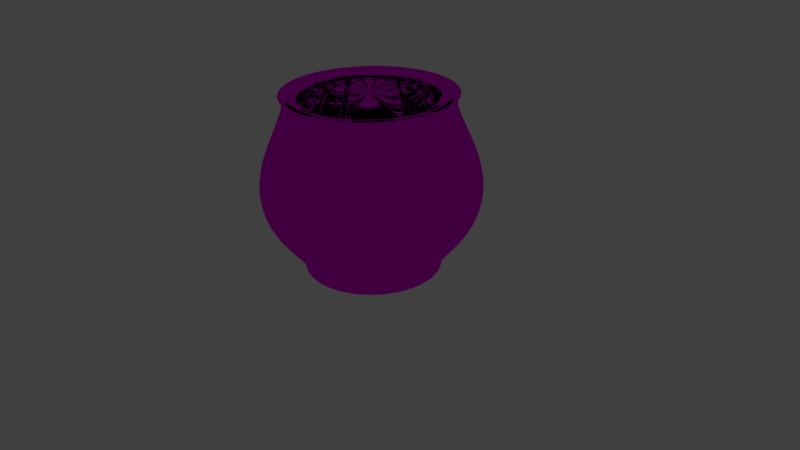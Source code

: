 # Source: kessel_1.blend  (saved by Blender 2.72.0; exported with 4.5.12 LTS)
import bpy
from mathutils import Matrix  # noqa: F401  (used for matrix-valued properties, if any)

bpy.ops.wm.read_factory_settings(use_empty=True)
scene = bpy.context.scene
scene.name = 'Scene'

# ---- collections
col_collection_1 = bpy.data.collections.new('Collection 1'); scene.collection.children.link(col_collection_1)

# ---- images (referenced by path relative to the original .blend; pixels are not part of the script)
import os
ASSET_DIR = os.environ.get("B2B_ASSET_DIR", "")  # directory of the original .blend (textures are referenced by path, not embedded)
HERE = os.path.dirname(os.path.abspath(__file__))  # packed textures are extracted next to this script under _unpacked/

def load_image(name, relpath, width, height, colorspace="sRGB"):
    """Load a texture the original file referenced (path relative to the .blend, or extracted next to this script)."""
    p = next((c for c in (os.path.join(HERE, relpath), os.path.join(ASSET_DIR, relpath)) if relpath and os.path.exists(c)), "")
    if p:
        img = bpy.data.images.load(p, check_existing=True)
        img.name = name
    else:  # same state as the original file: an image datablock whose file is absent (Cycles renders it pink)
        img = bpy.data.images.new(name, width, height)
        img.source = "FILE"
        img.filepath = "//" + (relpath or name)
    img.colorspace_settings.name = colorspace
    return img
img_metalltextur_jpg = load_image('Metalltextur.jpg', 'Metalltextur.jpg', 1024, 1024, 'sRGB')

# ---- materials (node trees are filled in below, after node groups)
mat_material = bpy.data.materials.new('Material')
mat_material.alpha_threshold = 0.0
mat_material.roughness = 0.5

# ---- material node trees
mat_material.use_nodes = True; mat_material.node_tree.nodes.clear()
_N = mat_material.node_tree.nodes; _L = mat_material.node_tree.links
n0 = _N.new('ShaderNodeOutputMaterial'); n0.name = 'Material Output'; n0.location = (300, 300)
n1 = _N.new('ShaderNodeBsdfAnisotropic'); n1.name = 'Glossy BSDF'; n1.location = (100, 300)
n1.distribution = 'GGX'
n1.inputs[1].default_value = 0.0
n2 = _N.new('ShaderNodeTexImage'); n2.name = 'Image Texture'; n2.location = (-90, 300)
n2.width = 140
n2.image = img_metalltextur_jpg
_L.new(n1.outputs[0], n0.inputs[0])
_L.new(n2.outputs[0], n1.inputs[0])
n0.is_active_output = True

# ---- world
world_world = bpy.data.worlds.new('World'); scene.world = world_world
world_world.color = (0.05088, 0.05088, 0.05088)
world_world.use_sun_shadow = False
world_world.sun_shadow_jitter_overblur = 0.0
world_world.cycles.sampling_method = 'MANUAL'
world_world.cycles.sample_map_resolution = 256

# ---- cameras
cam_camera = bpy.data.cameras.new('Camera')
cam_camera.clip_end = 100.0
cam_camera.lens = 35.0
cam_camera.sensor_width = 32.0
cam_camera.sensor_height = 18.0
cam_camera.ortho_scale = 7.314
cam_camera.dof.focus_distance = 0.0

# ---- lights
light_lamp = bpy.data.lights.new('Lamp', 'POINT')
light_lamp.transmission_factor = 0.0
light_lamp.cutoff_distance = 30.0
light_lamp.energy = 100.0
light_lamp.shadow_buffer_clip_start = 1.001
light_lamp.shadow_soft_size = 0.1
light_lamp.shadow_maximum_resolution = 0.006
light_lamp.use_absolute_resolution = True
light_lamp.cycles.use_multiple_importance_sampling = False

# ---- meshes
me_cylinder = bpy.data.meshes.new('Cylinder')
me_cylinder.from_pydata([(1.878e-08, 0.8418, -1.0), (0.0, 1.0, 1.0), (0.1642, 0.8257, -1.0), (0.1951, 0.9808, 1.0), (0.3222, 0.7778, -1.0), (0.3827, 0.9239, 1.0), (0.4677, 0.7, -1.0), (0.5556, 0.8315, 1.0), (0.5953, 0.5953, -1.0), (0.7071, 0.7071, 1.0), (0.7, 0.4677, -1.0), (0.8315, 0.5556, 1.0), (0.7778, 0.3222, -1.0), (0.9239, 0.3827, 1.0), (0.8257, 0.1642, -1.0), (0.9808, 0.1951, 1.0), (0.8418, 1.086e-07, -1.0), (1.0, 7.55e-08, 1.0), (0.8257, -0.1642, -1.0), (0.9808, -0.1951, 1.0), (0.7778, -0.3222, -1.0), (0.9239, -0.3827, 1.0), (0.7, -0.4677, -1.0), (0.8315, -0.5556, 1.0), (0.5953, -0.5953, -1.0), (0.7071, -0.7071, 1.0), (0.4677, -0.7, -1.0), (0.5556, -0.8315, 1.0), (0.3222, -0.7778, -1.0), (0.3827, -0.9239, 1.0), (0.1642, -0.8257, -1.0), (0.1951, -0.9808, 1.0), (-2.555e-07, -0.8418, -1.0), (-3.258e-07, -1.0, 1.0), (-0.1642, -0.8257, -1.0), (-0.1951, -0.9808, 1.0), (-0.3222, -0.7778, -1.0), (-0.3827, -0.9239, 1.0), (-0.4677, -0.7, -1.0), (-0.5556, -0.8315, 1.0), (-0.5953, -0.5953, -1.0), (-0.7071, -0.7071, 1.0), (-0.7, -0.4677, -1.0), (-0.8315, -0.5556, 1.0), (-0.7778, -0.3222, -1.0), (-0.9239, -0.3827, 1.0), (-0.8257, -0.1642, -1.0), (-0.9808, -0.1951, 1.0), (-0.8418, 8.58e-07, -1.0), (-1.0, 9.656e-07, 1.0), (-0.8257, 0.1642, -1.0), (-0.9808, 0.1951, 1.0), (-0.7778, 0.3222, -1.0), (-0.9239, 0.3827, 1.0), (-0.7, 0.4677, -1.0), (-0.8315, 0.5556, 1.0), (-0.5953, 0.5953, -1.0), (-0.7071, 0.7071, 1.0), (-0.4677, 0.7, -1.0), (-0.5556, 0.8315, 1.0), (-0.3222, 0.7778, -1.0), (-0.3827, 0.9239, 1.0), (-0.1642, 0.8257, -1.0), (-0.1951, 0.9808, 1.0), (-2.989e-08, 1.296, -0.5429), (-4.305e-08, 1.43, -0.05769), (-2.989e-08, 1.296, 0.4276), (0.2529, 1.271, 0.4276), (0.2789, 1.402, -0.05769), (0.2529, 1.271, -0.5429), (0.496, 1.198, 0.4276), (0.5471, 1.321, -0.05769), (0.496, 1.198, -0.5429), (0.7201, 1.078, 0.4276), (0.7943, 1.189, -0.05769), (0.7201, 1.078, -0.5429), (0.9165, 0.9165, 0.4276), (1.011, 1.011, -0.05769), (0.9165, 0.9165, -0.5429), (1.078, 0.7201, 0.4276), (1.189, 0.7943, -0.05769), (1.078, 0.7201, -0.5429), (1.198, 0.496, 0.4276), (1.321, 0.5471, -0.05769), (1.198, 0.496, -0.5429), (1.271, 0.2529, 0.4276), (1.402, 0.2789, -0.05769), (1.271, 0.2529, -0.5429), (1.296, -2.191e-08, 0.4276), (1.43, -5.218e-08, -0.05769), (1.296, -2.191e-08, -0.5429), (1.271, -0.2529, 0.4276), (1.402, -0.2789, -0.05769), (1.271, -0.2529, -0.5429), (1.198, -0.496, 0.4276), (1.321, -0.5471, -0.05769), (1.198, -0.496, -0.5429), (1.078, -0.7201, 0.4276), (1.189, -0.7943, -0.05769), (1.078, -0.7201, -0.5429), (0.9165, -0.9165, 0.4276), (1.011, -1.011, -0.05769), (0.9165, -0.9165, -0.5429), (0.7201, -1.078, 0.4276), (0.7943, -1.189, -0.05769), (0.7201, -1.078, -0.5429), (0.496, -1.198, 0.4276), (0.5471, -1.321, -0.05769), (0.496, -1.198, -0.5429), (0.2529, -1.271, 0.4276), (0.2789, -1.402, -0.05769), (0.2529, -1.271, -0.5429), (-4.522e-07, -1.296, 0.4276), (-5.089e-07, -1.43, -0.05769), (-4.522e-07, -1.296, -0.5429), (-0.2529, -1.271, 0.4276), (-0.2789, -1.402, -0.05769), (-0.2529, -1.271, -0.5429), (-0.496, -1.198, 0.4276), (-0.5471, -1.321, -0.05769), (-0.496, -1.198, -0.5429), (-0.7201, -1.078, 0.4276), (-0.7943, -1.189, -0.05769), (-0.7201, -1.078, -0.5429), (-0.9165, -0.9165, 0.4276), (-1.011, -1.011, -0.05769), (-0.9165, -0.9165, -0.5429), (-1.078, -0.7201, 0.4276), (-1.189, -0.7943, -0.05769), (-1.078, -0.7201, -0.5429), (-1.198, -0.496, 0.4276), (-1.321, -0.5471, -0.05769), (-1.198, -0.496, -0.5429), (-1.271, -0.2529, 0.4276), (-1.402, -0.2789, -0.05769), (-1.271, -0.2529, -0.5429), (-1.296, 1.132e-06, 0.4276), (-1.43, 1.22e-06, -0.05769), (-1.296, 1.132e-06, -0.5429), (-1.271, 0.2529, 0.4276), (-1.402, 0.2789, -0.05769), (-1.271, 0.2529, -0.5429), (-1.198, 0.496, 0.4276), (-1.321, 0.5471, -0.05769), (-1.198, 0.496, -0.5429), (-1.078, 0.7201, 0.4276), (-1.189, 0.7943, -0.05769), (-1.078, 0.7201, -0.5429), (-0.9165, 0.9166, 0.4276), (-1.011, 1.011, -0.05769), (-0.9165, 0.9166, -0.5429), (-0.7201, 1.078, 0.4276), (-0.7943, 1.189, -0.05769), (-0.7201, 1.078, -0.5429), (-0.496, 1.198, 0.4276), (-0.5471, 1.321, -0.05769), (-0.496, 1.198, -0.5429), (-0.2529, 1.271, 0.4276), (-0.2789, 1.402, -0.05769), (-0.2529, 1.271, -0.5429), (1.325e-08, 0.8418, -1.137), (0.1642, 0.8257, -1.137), (0.3222, 0.7778, -1.137), (0.4677, 0.7, -1.137), (0.5953, 0.5953, -1.137), (0.7, 0.4677, -1.137), (0.7778, 0.3222, -1.137), (0.8257, 0.1642, -1.137), (0.8418, 1.086e-07, -1.137), (0.8257, -0.1642, -1.137), (0.7778, -0.3222, -1.137), (0.7, -0.4677, -1.137), (0.5953, -0.5953, -1.137), (0.4677, -0.7, -1.137), (0.3222, -0.7778, -1.137), (0.1642, -0.8257, -1.137), (-2.611e-07, -0.8418, -1.137), (-0.1642, -0.8257, -1.137), (-0.3222, -0.7778, -1.137), (-0.4677, -0.7, -1.137), (-0.5953, -0.5953, -1.137), (-0.7, -0.4677, -1.137), (-0.7778, -0.3222, -1.137), (-0.8257, -0.1642, -1.137), (-0.8418, 8.58e-07, -1.137), (-0.8257, 0.1642, -1.137), (-0.7778, 0.3222, -1.137), (-0.7, 0.4677, -1.137), (-0.5953, 0.5953, -1.137), (-0.4677, 0.7, -1.137), (-0.3222, 0.7778, -1.137), (-0.1642, 0.8257, -1.137), (-0.342, 0.8256, -1.137), (-0.1743, 0.8764, -1.137), (-0.8256, 0.342, -1.137), (-0.743, 0.4965, -1.137), (-0.8256, -0.342, -1.137), (-0.8764, -0.1743, -1.137), (-0.342, -0.8256, -1.137), (-0.4965, -0.743, -1.137), (0.8256, -0.342, -1.137), (0.743, -0.4965, -1.137), (0.342, 0.8256, -1.137), (0.4965, 0.743, -1.137), (0.342, -0.8256, -1.137), (0.1743, -0.8764, -1.137), (0.8256, 0.342, -1.137), (0.8764, 0.1743, -1.137), (-0.4965, 0.743, -1.137), (-0.8764, 0.1743, -1.137), (-0.743, -0.4965, -1.137), (-0.1743, -0.8764, -1.137), (8.114e-09, 0.8936, -1.137), (0.1743, 0.8764, -1.137), (0.4965, -0.743, -1.137), (0.743, 0.4965, -1.137), (0.8764, -0.1743, -1.137), (-0.6319, 0.6319, -1.137), (-0.8936, 8.923e-07, -1.137), (-0.6319, -0.6319, -1.137), (-2.831e-07, -0.8936, -1.137), (0.8936, 9.687e-08, -1.137), (0.6319, -0.6319, -1.137), (0.6319, 0.6319, -1.137), (-2.049e-08, 1.093, 1.131), (0.2132, 1.072, 1.131), (0.4182, 1.01, 1.131), (0.6071, 0.9085, 1.131), (0.7726, 0.7726, 1.131), (0.9085, 0.6071, 1.131), (1.01, 0.4182, 1.131), (1.072, 0.2132, 1.131), (1.093, 5.608e-08, 1.131), (1.072, -0.2132, 1.131), (1.01, -0.4182, 1.131), (0.9085, -0.6071, 1.131), (0.7726, -0.7726, 1.131), (0.6071, -0.9085, 1.131), (0.4182, -1.01, 1.131), (0.2132, -1.072, 1.131), (-3.765e-07, -1.093, 1.131), (-0.2132, -1.072, 1.131), (-0.4182, -1.01, 1.131), (-0.6071, -0.9085, 1.131), (-0.7726, -0.7726, 1.131), (-0.9085, -0.6071, 1.131), (-1.01, -0.4182, 1.131), (-1.072, -0.2132, 1.131), (-1.093, 1.029e-06, 1.131), (-1.072, 0.2132, 1.131), (-1.01, 0.4182, 1.131), (-0.9085, 0.6071, 1.131), (-0.7726, 0.7726, 1.131), (-0.6071, 0.9085, 1.131), (-0.4182, 1.01, 1.131), (-0.2132, 1.072, 1.131), (0.1954, 0.9824, 1.131), (-6.24e-08, 1.002, 1.131), (0.3833, 0.9254, 1.131), (0.5565, 0.8328, 1.131), (0.7083, 0.7083, 1.131), (0.8329, 0.5565, 1.131), (0.9254, 0.3833, 1.131), (0.9824, 0.1954, 1.131), (1.002, 5.608e-08, 1.131), (0.9824, -0.1954, 1.131), (0.9254, -0.3833, 1.131), (0.8329, -0.5565, 1.131), (0.7083, -0.7083, 1.131), (0.5565, -0.8329, 1.131), (0.3833, -0.9254, 1.131), (0.1954, -0.9824, 1.131), (-3.52e-07, -1.002, 1.131), (-0.1954, -0.9824, 1.131), (-0.3833, -0.9254, 1.131), (-0.5565, -0.8328, 1.131), (-0.7083, -0.7083, 1.131), (-0.8329, -0.5565, 1.131), (-0.9254, -0.3833, 1.131), (-0.9824, -0.1954, 1.131), (-1.002, 9.268e-07, 1.131), (-0.9824, 0.1954, 1.131), (-0.9254, 0.3833, 1.131), (-0.8328, 0.5565, 1.131), (-0.7083, 0.7083, 1.131), (-0.5565, 0.8329, 1.131), (-0.3833, 0.9254, 1.131), (-0.1954, 0.9824, 1.131), (-2.049e-08, 1.093, 1.14), (0.2132, 1.072, 1.14), (0.4182, 1.01, 1.14), (0.6071, 0.9085, 1.14), (0.7726, 0.7726, 1.14), (0.9085, 0.6071, 1.14), (1.01, 0.4182, 1.14), (1.072, 0.2132, 1.14), (1.093, 5.608e-08, 1.14), (1.072, -0.2132, 1.14), (1.01, -0.4182, 1.14), (0.9085, -0.6071, 1.14), (0.7726, -0.7726, 1.14), (0.6071, -0.9085, 1.14), (0.4182, -1.01, 1.14), (0.2132, -1.072, 1.14), (-3.765e-07, -1.093, 1.14), (-0.2132, -1.072, 1.14), (-0.4182, -1.01, 1.14), (-0.6071, -0.9085, 1.14), (-0.7726, -0.7726, 1.14), (-0.9085, -0.6071, 1.14), (-1.01, -0.4182, 1.14), (-1.072, -0.2132, 1.14), (-1.093, 1.029e-06, 1.14), (-1.072, 0.2132, 1.14), (-1.01, 0.4182, 1.14), (-0.9085, 0.6071, 1.14), (-0.7726, 0.7726, 1.14), (-0.6071, 0.9085, 1.14), (-0.4182, 1.01, 1.14), (-0.2132, 1.072, 1.14), (0.1954, 0.9824, 1.14), (-6.24e-08, 1.002, 1.14), (0.3833, 0.9254, 1.14), (0.5565, 0.8328, 1.14), (0.7083, 0.7083, 1.14), (0.8329, 0.5565, 1.14), (0.9254, 0.3833, 1.14), (0.9824, 0.1954, 1.14), (1.002, 5.608e-08, 1.14), (0.9824, -0.1954, 1.14), (0.9254, -0.3833, 1.14), (0.8329, -0.5565, 1.14), (0.7083, -0.7083, 1.14), (0.5565, -0.8329, 1.14), (0.3833, -0.9254, 1.14), (0.1954, -0.9824, 1.14), (-3.52e-07, -1.002, 1.14), (-0.1954, -0.9824, 1.14), (-0.3833, -0.9254, 1.14), (-0.5565, -0.8328, 1.14), (-0.7083, -0.7083, 1.14), (-0.8329, -0.5565, 1.14), (-0.9254, -0.3833, 1.14), (-0.9824, -0.1954, 1.14), (-1.002, 9.268e-07, 1.14), (-0.9824, 0.1954, 1.14), (-0.9254, 0.3833, 1.14), (-0.8328, 0.5565, 1.14), (-0.7083, 0.7083, 1.14), (-0.5565, 0.8329, 1.14), (-0.3833, 0.9254, 1.14), (-0.1954, 0.9824, 1.14), (3.972e-09, 0.9223, 1.081), (0.1799, 0.9046, 1.081), (0.353, 0.8521, 1.081), (0.5124, 0.7669, 1.081), (0.6522, 0.6522, 1.081), (0.7669, 0.5124, 1.081), (0.8521, 0.353, 1.081), (0.9046, 0.1799, 1.081), (0.9223, 9.191e-08, 1.081), (0.9046, -0.1799, 1.081), (0.8521, -0.353, 1.081), (0.7669, -0.5124, 1.081), (0.6522, -0.6522, 1.081), (0.5124, -0.7669, 1.081), (0.353, -0.8521, 1.081), (0.1799, -0.9046, 1.081), (-2.966e-07, -0.9223, 1.081), (-0.1799, -0.9046, 1.081), (-0.353, -0.8521, 1.081), (-0.5124, -0.7669, 1.081), (-0.6522, -0.6522, 1.081), (-0.7669, -0.5124, 1.081), (-0.8521, -0.353, 1.081), (-0.9046, -0.1799, 1.081), (-0.9223, 9.129e-07, 1.081), (-0.9046, 0.1799, 1.081), (-0.8521, 0.353, 1.081), (-0.7669, 0.5124, 1.081), (-0.6522, 0.6522, 1.081), (-0.5124, 0.7669, 1.081), (-0.353, 0.8521, 1.081), (-0.1799, 0.9046, 1.081), (0.1649, 0.8293, 1.081), (-3.14e-08, 0.8455, 1.081), (0.3236, 0.7811, 1.081), (0.4697, 0.703, 1.081), (0.5979, 0.5979, 1.081), (0.703, 0.4697, 1.081), (0.7811, 0.3236, 1.081), (0.8293, 0.1649, 1.081), (0.8455, 9.191e-08, 1.081), (0.8293, -0.1649, 1.081), (0.7811, -0.3236, 1.081), (0.703, -0.4697, 1.081), (0.5979, -0.5979, 1.081), (0.4697, -0.703, 1.081), (0.3236, -0.7811, 1.081), (0.1649, -0.8293, 1.081), (-2.759e-07, -0.8455, 1.081), (-0.1649, -0.8293, 1.081), (-0.3236, -0.7811, 1.081), (-0.4697, -0.703, 1.081), (-0.5979, -0.5979, 1.081), (-0.703, -0.4697, 1.081), (-0.7811, -0.3236, 1.081), (-0.8293, -0.1649, 1.081), (-0.8455, 8.269e-07, 1.081), (-0.8293, 0.1649, 1.081), (-0.7811, 0.3236, 1.081), (-0.703, 0.4697, 1.081), (-0.5979, 0.5979, 1.081), (-0.4697, 0.703, 1.081), (-0.3236, 0.7811, 1.081), (-0.1649, 0.8293, 1.081), (0.1649, 0.8293, 0.9759), (-3.14e-08, 0.8455, 0.9759), (0.3236, 0.7811, 0.9759), (0.4697, 0.703, 0.9759), (0.5979, 0.5979, 0.9759), (0.703, 0.4697, 0.9759), (0.7811, 0.3236, 0.9759), (0.8293, 0.1649, 0.9759), (0.8455, 9.191e-08, 0.9759), (0.8293, -0.1649, 0.9759), (0.7811, -0.3236, 0.9759), (0.703, -0.4697, 0.9759), (0.5979, -0.5979, 0.9759), (0.4697, -0.703, 0.9759), (0.3236, -0.7811, 0.9759), (0.1649, -0.8293, 0.9759), (-2.759e-07, -0.8455, 0.9759), (-0.1649, -0.8293, 0.9759), (-0.3236, -0.7811, 0.9759), (-0.4697, -0.703, 0.9759), (-0.5979, -0.5979, 0.9759), (-0.703, -0.4697, 0.9759), (-0.7811, -0.3236, 0.9759), (-0.8293, -0.1649, 0.9759), (-0.8455, 8.269e-07, 0.9759), (-0.8293, 0.1649, 0.9759), (-0.7811, 0.3236, 0.9759), (-0.703, 0.4697, 0.9759), (-0.5979, 0.5979, 0.9759), (-0.4697, 0.703, 0.9759), (-0.3236, 0.7811, 0.9759), (-0.1649, 0.8293, 0.9759), (0.2042, 1.026, 0.5576), (-5.946e-08, 1.046, 0.5576), (0.4005, 0.9668, 0.5576), (0.5814, 0.8701, 0.5576), (0.74, 0.74, 0.5576), (0.8701, 0.5814, 0.5576), (0.9668, 0.4005, 0.5576), (1.026, 0.2042, 0.5576), (1.046, 5.133e-08, 0.5576), (1.026, -0.2042, 0.5576), (0.9668, -0.4005, 0.5576), (0.8701, -0.5814, 0.5576), (0.74, -0.74, 0.5576), (0.5814, -0.8701, 0.5576), (0.4005, -0.9668, 0.5576), (0.2042, -1.026, 0.5576), (-3.62e-07, -1.046, 0.5576), (-0.2042, -1.026, 0.5576), (-0.4005, -0.9668, 0.5576), (-0.5814, -0.8701, 0.5576), (-0.74, -0.74, 0.5576), (-0.8701, -0.5814, 0.5576), (-0.9668, -0.4005, 0.5576), (-1.026, -0.2042, 0.5576), (-1.046, 9.61e-07, 0.5576), (-1.026, 0.2042, 0.5576), (-0.9668, 0.4005, 0.5576), (-0.8701, 0.5814, 0.5576), (-0.74, 0.74, 0.5576), (-0.5814, 0.8701, 0.5576), (-0.4005, 0.9668, 0.5576), (-0.2042, 1.026, 0.5576), (0.2346, 1.179, 0.2664), (-9.005e-08, 1.202, 0.2664), (0.4602, 1.111, 0.2664), (0.6681, 0.9998, 0.2664), (0.8503, 0.8503, 0.2664), (0.9998, 0.6681, 0.2664), (1.111, 0.4602, 0.2664), (1.179, 0.2346, 0.2664), (1.202, 1.622e-08, 0.2664), (1.179, -0.2346, 0.2664), (1.111, -0.4602, 0.2664), (0.9998, -0.6681, 0.2664), (0.8503, -0.8503, 0.2664), (0.6681, -0.9998, 0.2664), (0.4602, -1.111, 0.2664), (0.2346, -1.179, 0.2664), (-4.377e-07, -1.202, 0.2664), (-0.2346, -1.179, 0.2664), (-0.4602, -1.111, 0.2664), (-0.6681, -0.9998, 0.2664), (-0.8503, -0.8503, 0.2664), (-0.9998, -0.6681, 0.2664), (-1.111, -0.4602, 0.2664), (-1.179, -0.2346, 0.2664), (-1.202, 1.062e-06, 0.2664), (-1.179, 0.2346, 0.2664), (-1.111, 0.4602, 0.2664), (-0.9998, 0.6681, 0.2664), (-0.8503, 0.8503, 0.2664), (-0.6681, 0.9998, 0.2664), (-0.4602, 1.111, 0.2664), (-0.2346, 1.179, 0.2664), (0.244, 1.227, -0.1165), (-9.797e-08, 1.251, -0.1165), (0.4787, 1.156, -0.1165), (0.6949, 1.04, -0.1165), (0.8844, 0.8844, -0.1165), (1.04, 0.6949, -0.1165), (1.156, 0.4787, -0.1165), (1.227, 0.244, -0.1165), (1.251, 7.595e-09, -0.1165), (1.227, -0.244, -0.1165), (1.156, -0.4787, -0.1165), (1.04, -0.6949, -0.1165), (0.8844, -0.8844, -0.1165), (0.6949, -1.04, -0.1165), (0.4787, -1.156, -0.1165), (0.244, -1.227, -0.1165), (-4.596e-07, -1.251, -0.1165), (-0.244, -1.227, -0.1165), (-0.4787, -1.156, -0.1165), (-0.6949, -1.04, -0.1165), (-0.8844, -0.8844, -0.1165), (-1.04, -0.6949, -0.1165), (-1.156, -0.4787, -0.1165), (-1.227, -0.244, -0.1165), (-1.251, 1.095e-06, -0.1165), (-1.227, 0.244, -0.1165), (-1.156, 0.4787, -0.1165), (-1.04, 0.6949, -0.1165), (-0.8844, 0.8844, -0.1165), (-0.6949, 1.04, -0.1165), (-0.4787, 1.156, -0.1165), (-0.244, 1.227, -0.1165), (0.1893, 1.197, -0.3117), (-0.04879, 1.22, -0.3117), (0.4182, 1.128, -0.3117), (0.6291, 1.015, -0.3117), (0.814, 0.863, -0.3117), (0.9658, 0.6781, -0.3117), (1.079, 0.4672, -0.3117), (1.148, 0.2383, -0.3117), (1.171, 0.0002061, -0.3117), (1.148, -0.2379, -0.3117), (1.079, -0.4668, -0.3117), (0.9658, -0.6777, -0.3117), (0.814, -0.8626, -0.3117), (0.6291, -1.014, -0.3117), (0.4182, -1.127, -0.3117), (0.1893, -1.197, -0.3117), (-0.04879, -1.22, -0.3117), (-0.2869, -1.197, -0.3117), (-0.5158, -1.127, -0.3117), (-0.7267, -1.014, -0.3117), (-0.9116, -0.8626, -0.3117), (-1.063, -0.6777, -0.3117), (-1.176, -0.4668, -0.3117), (-1.246, -0.2378, -0.3117), (-1.269, 0.0002071, -0.3117), (-1.246, 0.2383, -0.3117), (-1.176, 0.4672, -0.3117), (-1.063, 0.6781, -0.3117), (-0.9116, 0.863, -0.3117), (-0.7267, 1.015, -0.3117), (-0.5158, 1.128, -0.3117), (-0.2868, 1.197, -0.3117), (0.1506, 1.003, -0.6165), (-0.04879, 1.022, -0.6165), (0.3423, 0.9444, -0.6165), (0.519, 0.85, -0.6165), (0.6739, 0.7229, -0.6165), (0.801, 0.568, -0.6165), (0.8954, 0.3913, -0.6165), (0.9536, 0.1996, -0.6165), (0.9732, 0.0002061, -0.6165), (0.9536, -0.1992, -0.6165), (0.8954, -0.3909, -0.6165), (0.801, -0.5676, -0.6165), (0.6739, -0.7225, -0.6165), (0.519, -0.8496, -0.6165), (0.3423, -0.944, -0.6165), (0.1506, -1.002, -0.6165), (-0.04879, -1.022, -0.6165), (-0.2482, -1.002, -0.6165), (-0.4399, -0.944, -0.6165), (-0.6166, -0.8496, -0.6165), (-0.7715, -0.7225, -0.6165), (-0.8986, -0.5676, -0.6165), (-0.993, -0.3909, -0.6165), (-1.051, -0.1992, -0.6165), (-1.071, 0.000207, -0.6165), (-1.051, 0.1996, -0.6165), (-0.993, 0.3913, -0.6165), (-0.8986, 0.568, -0.6165), (-0.7715, 0.7229, -0.6165), (-0.6166, 0.85, -0.6165), (-0.4399, 0.9444, -0.6165), (-0.2482, 1.003, -0.6165), (0.07058, 0.6003, -0.8537), (-0.04879, 0.6121, -0.8537), (0.1854, 0.5655, -0.8537), (0.2912, 0.509, -0.8537), (0.3839, 0.4329, -0.8537), (0.46, 0.3402, -0.8537), (0.5165, 0.2344, -0.8537), (0.5513, 0.1196, -0.8537), (0.5631, 0.0002062, -0.8537), (0.5513, -0.1192, -0.8537), (0.5165, -0.234, -0.8537), (0.46, -0.3397, -0.8537), (0.3839, -0.4325, -0.8537), (0.2912, -0.5086, -0.8537), (0.1854, -0.5651, -0.8537), (0.07058, -0.5999, -0.8537), (-0.04879, -0.6117, -0.8537), (-0.1682, -0.5999, -0.8537), (-0.283, -0.5651, -0.8537), (-0.3887, -0.5086, -0.8537), (-0.4815, -0.4325, -0.8537), (-0.5576, -0.3397, -0.8537), (-0.6141, -0.234, -0.8537), (-0.6489, -0.1192, -0.8537), (-0.6607, 0.0002067, -0.8537), (-0.6489, 0.1196, -0.8537), (-0.6141, 0.2344, -0.8537), (-0.5576, 0.3402, -0.8537), (-0.4815, 0.4329, -0.8537), (-0.3887, 0.509, -0.8537), (-0.283, 0.5655, -0.8537), (-0.1682, 0.6003, -0.8537), (-0.04261, -0.0487, -0.8538), (-0.03086, -0.04986, -0.8538), (-0.05391, -0.04527, -0.8538), (-0.06432, -0.03971, -0.8538), (-0.07344, -0.03222, -0.8538), (-0.08093, -0.02309, -0.8538), (-0.0865, -0.01268, -0.8538), (-0.08993, -0.001383, -0.8538), (-0.09108, 0.01037, -0.8538), (-0.08993, 0.02211, -0.8538), (-0.0865, 0.03341, -0.8538), (-0.08093, 0.04382, -0.8538), (-0.07344, 0.05295, -0.8538), (-0.06432, 0.06044, -0.8538), (-0.05391, 0.066, -0.8538), (-0.04261, 0.06943, -0.8538), (-0.03086, 0.07059, -0.8538), (-0.01911, 0.06943, -0.8538), (-0.007814, 0.066, -0.8538), (0.002597, 0.06044, -0.8538), (0.01172, 0.05295, -0.8538), (0.01921, 0.04382, -0.8538), (0.02478, 0.03341, -0.8538), (0.02821, 0.02211, -0.8538), (0.02936, 0.01037, -0.8538), (0.02821, -0.001383, -0.8538), (0.02478, -0.01268, -0.8538), (0.01921, -0.02309, -0.8538), (0.01172, -0.03222, -0.8538), (0.002597, -0.03971, -0.8538), (-0.007814, -0.04527, -0.8538), (-0.01911, -0.0487, -0.8538)], [], [(66, 1, 3, 67), (67, 3, 5, 70), (70, 5, 7, 73), (73, 7, 9, 76), (76, 9, 11, 79), (79, 11, 13, 82), (82, 13, 15, 85), (85, 15, 17, 88), (88, 17, 19, 91), (91, 19, 21, 94), (94, 21, 23, 97), (97, 23, 25, 100), (100, 25, 27, 103), (103, 27, 29, 106), (106, 29, 31, 109), (109, 31, 33, 112), (112, 33, 35, 115), (115, 35, 37, 118), (118, 37, 39, 121), (121, 39, 41, 124), (124, 41, 43, 127), (127, 43, 45, 130), (130, 45, 47, 133), (133, 47, 49, 136), (136, 49, 51, 139), (139, 51, 53, 142), (142, 53, 55, 145), (145, 55, 57, 148), (148, 57, 59, 151), (151, 59, 61, 154), (1, 63, 255, 224), (157, 63, 1, 66), (154, 61, 63, 157), (192, 193, 191, 190), (0, 64, 69, 2), (64, 65, 68, 69), (65, 66, 67, 68), (2, 69, 72, 4), (69, 68, 71, 72), (68, 67, 70, 71), (4, 72, 75, 6), (72, 71, 74, 75), (71, 70, 73, 74), (6, 75, 78, 8), (75, 74, 77, 78), (74, 73, 76, 77), (8, 78, 81, 10), (78, 77, 80, 81), (77, 76, 79, 80), (10, 81, 84, 12), (81, 80, 83, 84), (80, 79, 82, 83), (12, 84, 87, 14), (84, 83, 86, 87), (83, 82, 85, 86), (14, 87, 90, 16), (87, 86, 89, 90), (86, 85, 88, 89), (16, 90, 93, 18), (90, 89, 92, 93), (89, 88, 91, 92), (18, 93, 96, 20), (93, 92, 95, 96), (92, 91, 94, 95), (20, 96, 99, 22), (96, 95, 98, 99), (95, 94, 97, 98), (22, 99, 102, 24), (99, 98, 101, 102), (98, 97, 100, 101), (24, 102, 105, 26), (102, 101, 104, 105), (101, 100, 103, 104), (26, 105, 108, 28), (105, 104, 107, 108), (104, 103, 106, 107), (28, 108, 111, 30), (108, 107, 110, 111), (107, 106, 109, 110), (30, 111, 114, 32), (111, 110, 113, 114), (110, 109, 112, 113), (32, 114, 117, 34), (114, 113, 116, 117), (113, 112, 115, 116), (34, 117, 120, 36), (117, 116, 119, 120), (116, 115, 118, 119), (36, 120, 123, 38), (120, 119, 122, 123), (119, 118, 121, 122), (38, 123, 126, 40), (123, 122, 125, 126), (122, 121, 124, 125), (40, 126, 129, 42), (126, 125, 128, 129), (125, 124, 127, 128), (42, 129, 132, 44), (129, 128, 131, 132), (128, 127, 130, 131), (44, 132, 135, 46), (132, 131, 134, 135), (131, 130, 133, 134), (46, 135, 138, 48), (135, 134, 137, 138), (134, 133, 136, 137), (48, 138, 141, 50), (138, 137, 140, 141), (137, 136, 139, 140), (50, 141, 144, 52), (141, 140, 143, 144), (140, 139, 142, 143), (52, 144, 147, 54), (144, 143, 146, 147), (143, 142, 145, 146), (54, 147, 150, 56), (147, 146, 149, 150), (146, 145, 148, 149), (56, 150, 153, 58), (150, 149, 152, 153), (149, 148, 151, 152), (58, 153, 156, 60), (153, 152, 155, 156), (152, 151, 154, 155), (62, 159, 64, 0), (159, 158, 65, 64), (158, 157, 66, 65), (60, 156, 159, 62), (156, 155, 158, 159), (155, 154, 157, 158), (160, 161, 162, 163, 164, 165, 166, 167, 168, 169, 170, 171, 172, 173, 174, 175, 176, 177, 178, 179, 180, 181, 182, 183, 184, 185, 186, 187, 188, 189, 190, 191), (194, 195, 187, 186), (196, 197, 183, 182), (198, 199, 179, 178), (200, 201, 171, 170), (202, 203, 163, 162), (204, 205, 175, 174), (206, 207, 167, 166), (208, 192, 190, 189), (209, 194, 186, 185), (210, 196, 182, 181), (211, 198, 178, 177), (212, 213, 161, 160), (214, 204, 174, 173), (215, 206, 166, 165), (216, 200, 170, 169), (213, 202, 162, 161), (217, 208, 189, 188), (218, 209, 185, 184), (219, 210, 181, 180), (220, 211, 177, 176), (221, 216, 169, 168), (222, 214, 173, 172), (223, 215, 165, 164), (193, 212, 160, 191), (195, 217, 188, 187), (197, 218, 184, 183), (199, 219, 180, 179), (203, 223, 164, 163), (205, 220, 176, 175), (207, 221, 168, 167), (201, 222, 172, 171), (60, 62, 193, 192), (52, 54, 195, 194), (44, 46, 197, 196), (36, 38, 199, 198), (20, 22, 201, 200), (4, 6, 203, 202), (28, 30, 205, 204), (12, 14, 207, 206), (58, 60, 192, 208), (50, 52, 194, 209), (42, 44, 196, 210), (34, 36, 198, 211), (0, 2, 213, 212), (26, 28, 204, 214), (10, 12, 206, 215), (18, 20, 200, 216), (2, 4, 202, 213), (56, 58, 208, 217), (48, 50, 209, 218), (40, 42, 210, 219), (32, 34, 211, 220), (16, 18, 216, 221), (24, 26, 214, 222), (8, 10, 215, 223), (62, 0, 212, 193), (54, 56, 217, 195), (46, 48, 218, 197), (38, 40, 219, 199), (6, 8, 223, 203), (30, 32, 220, 205), (14, 16, 221, 207), (22, 24, 222, 201), (57, 55, 251, 252), (49, 47, 247, 248), (41, 39, 243, 244), (25, 23, 235, 236), (9, 7, 227, 228), (33, 31, 239, 240), (17, 15, 231, 232), (63, 61, 254, 255), (55, 53, 250, 251), (47, 45, 246, 247), (39, 37, 242, 243), (15, 13, 230, 231), (23, 21, 234, 235), (7, 5, 226, 227), (31, 29, 238, 239), (61, 59, 253, 254), (53, 51, 249, 250), (45, 43, 245, 246), (37, 35, 241, 242), (5, 3, 225, 226), (3, 1, 224, 225), (29, 27, 237, 238), (13, 11, 229, 230), (21, 19, 233, 234), (59, 57, 252, 253), (51, 49, 248, 249), (43, 41, 244, 245), (35, 33, 240, 241), (19, 17, 232, 233), (27, 25, 236, 237), (11, 9, 228, 229), (276, 277, 341, 340), (270, 271, 335, 334), (241, 240, 304, 305), (235, 234, 298, 299), (271, 272, 336, 335), (265, 266, 330, 329), (236, 235, 299, 300), (282, 283, 347, 346), (230, 229, 293, 294), (253, 252, 316, 317), (260, 261, 325, 324), (247, 246, 310, 311), (283, 284, 348, 347), (277, 278, 342, 341), (225, 224, 288, 289), (248, 247, 311, 312), (242, 241, 305, 306), (272, 273, 337, 336), (266, 267, 331, 330), (237, 236, 300, 301), (267, 268, 332, 331), (254, 253, 317, 318), (231, 230, 294, 295), (261, 262, 326, 325), (284, 285, 349, 348), (232, 231, 295, 296), (278, 279, 343, 342), (249, 248, 312, 313), (226, 225, 289, 290), (257, 256, 320, 321), (243, 242, 306, 307), (279, 280, 344, 343), (346, 347, 411, 410), (308, 307, 371, 372), (302, 301, 365, 366), (324, 325, 389, 388), (347, 348, 412, 411), (319, 318, 382, 383), (341, 342, 406, 405), (297, 296, 360, 361), (288, 319, 383, 352), (314, 313, 377, 378), (336, 337, 401, 400), (291, 290, 354, 355), (330, 331, 395, 394), (292, 291, 355, 356), (309, 308, 372, 373), (331, 332, 396, 395), (325, 326, 390, 389), (303, 302, 366, 367), (348, 349, 413, 412), (342, 343, 407, 406), (304, 303, 367, 368), (321, 320, 384, 385), (298, 297, 361, 362), (343, 344, 408, 407), (337, 338, 402, 401), (315, 314, 378, 379), (316, 315, 379, 380), (293, 292, 356, 357), (332, 333, 397, 396), (310, 309, 373, 374), (326, 327, 391, 390), (349, 350, 414, 413), (259, 260, 324, 323), (246, 245, 309, 310), (252, 251, 315, 316), (229, 228, 292, 293), (281, 282, 346, 345), (258, 259, 323, 322), (287, 257, 321, 351), (251, 250, 314, 315), (264, 265, 329, 328), (234, 233, 297, 298), (286, 287, 351, 350), (240, 239, 303, 304), (269, 270, 334, 333), (275, 276, 340, 339), (239, 238, 302, 303), (245, 244, 308, 309), (228, 227, 291, 292), (274, 275, 339, 338), (280, 281, 345, 344), (256, 258, 322, 320), (250, 249, 313, 314), (263, 264, 328, 327), (227, 226, 290, 291), (233, 232, 296, 297), (224, 255, 319, 288), (285, 286, 350, 349), (262, 263, 327, 326), (255, 254, 318, 319), (268, 269, 333, 332), (238, 237, 301, 302), (244, 243, 307, 308), (273, 274, 338, 337), (385, 384, 353, 352), (384, 386, 354, 353), (386, 387, 355, 354), (387, 388, 356, 355), (388, 389, 357, 356), (389, 390, 358, 357), (390, 391, 359, 358), (391, 392, 360, 359), (392, 393, 361, 360), (393, 394, 362, 361), (394, 395, 363, 362), (395, 396, 364, 363), (396, 397, 365, 364), (397, 398, 366, 365), (398, 399, 367, 366), (399, 400, 368, 367), (400, 401, 369, 368), (401, 402, 370, 369), (402, 403, 371, 370), (403, 404, 372, 371), (404, 405, 373, 372), (405, 406, 374, 373), (406, 407, 375, 374), (407, 408, 376, 375), (408, 409, 377, 376), (409, 410, 378, 377), (410, 411, 379, 378), (411, 412, 380, 379), (412, 413, 381, 380), (413, 414, 382, 381), (414, 415, 383, 382), (415, 385, 352, 383), (329, 330, 394, 393), (307, 306, 370, 371), (313, 312, 376, 377), (290, 289, 353, 354), (335, 336, 400, 399), (296, 295, 359, 360), (334, 335, 399, 398), (340, 341, 405, 404), (295, 294, 358, 359), (318, 317, 381, 382), (323, 324, 388, 387), (301, 300, 364, 365), (345, 346, 410, 409), (322, 323, 387, 386), (351, 321, 385, 415), (328, 329, 393, 392), (306, 305, 369, 370), (312, 311, 375, 376), (289, 288, 352, 353), (350, 351, 415, 414), (333, 334, 398, 397), (311, 310, 374, 375), (317, 316, 380, 381), (294, 293, 357, 358), (339, 340, 404, 403), (300, 299, 363, 364), (338, 339, 403, 402), (344, 345, 409, 408), (320, 322, 386, 384), (299, 298, 362, 363), (305, 304, 368, 369), (327, 328, 392, 391), (414, 413, 445, 446), (409, 410, 442, 441), (406, 405, 437, 438), (402, 401, 433, 434), (393, 394, 426, 425), (390, 389, 421, 422), (384, 386, 418, 416), (397, 398, 430, 429), (414, 415, 447, 446), (411, 410, 442, 443), (407, 406, 438, 439), (402, 403, 435, 434), (398, 399, 431, 430), (395, 394, 426, 427), (391, 390, 422, 423), (386, 387, 419, 418), (415, 385, 417, 447), (412, 411, 443, 444), (408, 407, 439, 440), (403, 404, 436, 435), (399, 400, 432, 431), (396, 395, 427, 428), (391, 392, 424, 423), (387, 388, 420, 419), (413, 412, 444, 445), (408, 409, 441, 440), (404, 405, 437, 436), (401, 400, 432, 433), (389, 388, 420, 421), (384, 385, 417, 416), (397, 396, 428, 429), (392, 393, 425, 424), (446, 445, 477, 478), (441, 442, 474, 473), (438, 437, 469, 470), (434, 433, 465, 466), (429, 430, 462, 461), (425, 426, 458, 457), (422, 421, 453, 454), (416, 418, 450, 448), (446, 447, 479, 478), (443, 442, 474, 475), (439, 438, 470, 471), (434, 435, 467, 466), (430, 431, 463, 462), (427, 426, 458, 459), (423, 422, 454, 455), (418, 419, 451, 450), (447, 417, 449, 479), (444, 443, 475, 476), (440, 439, 471, 472), (435, 436, 468, 467), (419, 420, 452, 451), (431, 432, 464, 463), (428, 427, 459, 460), (423, 424, 456, 455), (445, 444, 476, 477), (440, 441, 473, 472), (436, 437, 469, 468), (433, 432, 464, 465), (424, 425, 457, 456), (421, 420, 452, 453), (416, 417, 449, 448), (429, 428, 460, 461), (478, 477, 509, 510), (473, 474, 506, 505), (470, 469, 501, 502), (466, 465, 497, 498), (457, 458, 490, 489), (454, 453, 485, 486), (448, 450, 482, 480), (461, 462, 494, 493), (478, 479, 511, 510), (475, 474, 506, 507), (471, 470, 502, 503), (466, 467, 499, 498), (462, 463, 495, 494), (459, 458, 490, 491), (455, 454, 486, 487), (450, 451, 483, 482), (479, 449, 481, 511), (476, 475, 507, 508), (472, 471, 503, 504), (467, 468, 500, 499), (463, 464, 496, 495), (460, 459, 491, 492), (455, 456, 488, 487), (451, 452, 484, 483), (477, 476, 508, 509), (472, 473, 505, 504), (468, 469, 501, 500), (465, 464, 496, 497), (453, 452, 484, 485), (448, 449, 481, 480), (461, 460, 492, 493), (456, 457, 489, 488), (510, 509, 541, 542), (505, 506, 538, 537), (502, 501, 533, 534), (498, 497, 529, 530), (486, 485, 517, 518), (480, 482, 514, 512), (493, 494, 526, 525), (489, 490, 522, 521), (510, 511, 543, 542), (507, 506, 538, 539), (503, 502, 534, 535), (498, 499, 531, 530), (491, 490, 522, 523), (487, 486, 518, 519), (482, 483, 515, 514), (494, 495, 527, 526), (511, 481, 513, 543), (508, 507, 539, 540), (504, 503, 535, 536), (499, 500, 532, 531), (495, 496, 528, 527), (492, 491, 523, 524), (487, 488, 520, 519), (483, 484, 516, 515), (509, 508, 540, 541), (504, 505, 537, 536), (500, 501, 533, 532), (497, 496, 528, 529), (480, 481, 513, 512), (493, 492, 524, 525), (488, 489, 521, 520), (485, 484, 516, 517), (542, 541, 573, 574), (537, 538, 570, 569), (534, 533, 565, 566), (530, 529, 561, 562), (512, 514, 546, 544), (525, 526, 558, 557), (521, 522, 554, 553), (518, 517, 549, 550), (542, 543, 575, 574), (539, 538, 570, 571), (535, 534, 566, 567), (530, 531, 563, 562), (519, 518, 550, 551), (514, 515, 547, 546), (526, 527, 559, 558), (523, 522, 554, 555), (543, 513, 545, 575), (540, 539, 571, 572), (536, 535, 567, 568), (531, 532, 564, 563), (524, 523, 555, 556), (519, 520, 552, 551), (515, 516, 548, 547), (527, 528, 560, 559), (541, 540, 572, 573), (536, 537, 569, 568), (532, 533, 565, 564), (529, 528, 560, 561), (525, 524, 556, 557), (520, 521, 553, 552), (517, 516, 548, 549), (512, 513, 545, 544), (574, 575, 607, 606), (571, 570, 602, 603), (567, 566, 598, 599), (562, 563, 595, 594), (555, 554, 586, 587), (551, 550, 582, 583), (546, 547, 579, 578), (558, 559, 591, 590), (575, 545, 577, 607), (572, 571, 603, 604), (568, 567, 599, 600), (563, 564, 596, 595), (559, 560, 592, 591), (556, 555, 587, 588), (551, 552, 584, 583), (547, 548, 580, 579), (573, 572, 604, 605), (568, 569, 601, 600), (564, 565, 597, 596), (561, 560, 592, 593), (544, 545, 577, 576), (557, 556, 588, 589), (552, 553, 585, 584), (549, 548, 580, 581), (574, 573, 605, 606), (569, 570, 602, 601), (566, 565, 597, 598), (562, 561, 593, 594), (550, 549, 581, 582), (544, 546, 578, 576), (557, 558, 590, 589), (553, 554, 586, 585), (606, 607, 639, 638), (603, 602, 634, 635), (599, 598, 630, 631), (594, 595, 627, 626), (583, 582, 614, 615), (578, 579, 611, 610), (590, 591, 623, 622), (587, 586, 618, 619), (607, 577, 609, 639), (604, 603, 635, 636), (600, 599, 631, 632), (595, 596, 628, 627), (588, 587, 619, 620), (583, 584, 616, 615), (579, 580, 612, 611), (591, 592, 624, 623), (605, 604, 636, 637), (600, 601, 633, 632), (596, 597, 629, 628), (593, 592, 624, 625), (589, 588, 620, 621), (584, 585, 617, 616), (581, 580, 612, 613), (576, 577, 609, 608), (606, 605, 637, 638), (601, 602, 634, 633), (598, 597, 629, 630), (594, 593, 625, 626), (576, 578, 610, 608), (589, 590, 622, 621), (585, 586, 618, 617), (582, 581, 613, 614), (638, 639, 671, 670), (635, 634, 666, 667), (631, 630, 662, 663), (626, 627, 659, 658), (610, 611, 643, 642), (622, 623, 655, 654), (619, 618, 650, 651), (615, 614, 646, 647), (639, 609, 641, 671), (636, 635, 667, 668), (632, 631, 663, 664), (627, 628, 660, 659), (615, 616, 648, 647), (611, 612, 644, 643), (623, 624, 656, 655), (620, 619, 651, 652), (637, 636, 668, 669), (632, 633, 665, 664), (628, 629, 661, 660), (625, 624, 656, 657), (621, 620, 652, 653), (616, 617, 649, 648), (613, 612, 644, 645), (608, 609, 641, 640), (638, 637, 669, 670), (633, 634, 666, 665), (630, 629, 661, 662), (626, 625, 657, 658), (621, 622, 654, 653), (617, 618, 650, 649), (614, 613, 645, 646), (608, 610, 642, 640)])
me_cylinder.polygons.foreach_set('use_smooth', [True] * 641)
_uv = me_cylinder.uv_layers.new(name='UVMap')
_uv.uv.foreach_set('vector', [0.3284, 0.2008, 0.3821, 0.1347, 0.4066, 0.1591, 0.341, 0.2133, 0.341, 0.2133, 0.4066, 0.1591, 0.4258, 0.1877, 0.3508, 0.2281, 0.3508, 0.2281, 0.4258, 0.1877, 0.439, 0.2195, 0.3576, 0.2446, 0.3576, 0.2446, 0.439, 0.2195, 0.4458, 0.2533, 0.3611, 0.262, 0.3611, 0.262, 0.4458, 0.2533, 0.4458, 0.2878, 0.3611, 0.2798, 0.3611, 0.2798, 0.4458, 0.2878, 0.4392, 0.3216, 0.3576, 0.2972, 0.3576, 0.2972, 0.4392, 0.3216, 0.426, 0.3535, 0.3508, 0.3136, 0.3508, 0.3136, 0.426, 0.3535, 0.4069, 0.3821, 0.3409, 0.3284, 0.3409, 0.3284, 0.4069, 0.3821, 0.3826, 0.4066, 0.3283, 0.341, 0.3283, 0.341, 0.3826, 0.4066, 0.354, 0.4258, 0.3136, 0.3508, 0.3136, 0.3508, 0.354, 0.4258, 0.3222, 0.439, 0.2971, 0.3576, 0.2971, 0.3576, 0.3222, 0.439, 0.2884, 0.4458, 0.2797, 0.3611, 0.2797, 0.3611, 0.2884, 0.4458, 0.2539, 0.4458, 0.2619, 0.3611, 0.2619, 0.3611, 0.2539, 0.4458, 0.2201, 0.4392, 0.2445, 0.3576, 0.2445, 0.3576, 0.2201, 0.4392, 0.1882, 0.426, 0.2281, 0.3508, 0.2281, 0.3508, 0.1882, 0.426, 0.1595, 0.4069, 0.2133, 0.3409, 0.2133, 0.3409, 0.1595, 0.4069, 0.1351, 0.3826, 0.2007, 0.3283, 0.2007, 0.3283, 0.1351, 0.3826, 0.1159, 0.354, 0.1908, 0.3136, 0.1908, 0.3136, 0.1159, 0.354, 0.1027, 0.3222, 0.184, 0.2971, 0.184, 0.2971, 0.1027, 0.3222, 0.09589, 0.2884, 0.1806, 0.2797, 0.1806, 0.2797, 0.09589, 0.2884, 0.09583, 0.2539, 0.1806, 0.2619, 0.1806, 0.2619, 0.09583, 0.2539, 0.1025, 0.2201, 0.1841, 0.2445, 0.1841, 0.2445, 0.1025, 0.2201, 0.1156, 0.1882, 0.1909, 0.2281, 0.1909, 0.2281, 0.1156, 0.1882, 0.1347, 0.1595, 0.2008, 0.2133, 0.2008, 0.2133, 0.1347, 0.1595, 0.1591, 0.1351, 0.2133, 0.2007, 0.2133, 0.2007, 0.1591, 0.1351, 0.1877, 0.1159, 0.2281, 0.1908, 0.2281, 0.1908, 0.1877, 0.1159, 0.2195, 0.1027, 0.2446, 0.184, 0.2446, 0.184, 0.2195, 0.1027, 0.2533, 0.09589, 0.262, 0.1806, 0.262, 0.1806, 0.2533, 0.09589, 0.2878, 0.09584, 0.2798, 0.1806, 0.2798, 0.1806, 0.2878, 0.09584, 0.3216, 0.1025, 0.2972, 0.1841, 0.3821, 0.1347, 0.3535, 0.1156, 0.3671, 0.09002, 0.4005, 0.1123, 0.3136, 0.1909, 0.3535, 0.1156, 0.3821, 0.1347, 0.3284, 0.2008, 0.2972, 0.1841, 0.3216, 0.1025, 0.3535, 0.1156, 0.3136, 0.1909, 0.2764, 0.2518, 0.28, 0.2533, 0.2795, 0.2543, 0.2761, 0.253, 0.2855, 0.2525, 0.2978, 0.2375, 0.3037, 0.2434, 0.2888, 0.2557, 0.2978, 0.2375, 0.31, 0.223, 0.3185, 0.2315, 0.3037, 0.2434, 0.31, 0.223, 0.3284, 0.2008, 0.341, 0.2133, 0.3185, 0.2315, 0.2888, 0.2557, 0.3037, 0.2434, 0.3085, 0.2504, 0.2914, 0.2595, 0.3037, 0.2434, 0.3185, 0.2315, 0.3253, 0.2416, 0.3085, 0.2504, 0.3185, 0.2315, 0.341, 0.2133, 0.3508, 0.2281, 0.3253, 0.2416, 0.2914, 0.2595, 0.3085, 0.2504, 0.3117, 0.2581, 0.2932, 0.2638, 0.3085, 0.2504, 0.3253, 0.2416, 0.33, 0.2528, 0.3117, 0.2581, 0.3253, 0.2416, 0.3508, 0.2281, 0.3576, 0.2446, 0.33, 0.2528, 0.2932, 0.2638, 0.3117, 0.2581, 0.3134, 0.2663, 0.2942, 0.2683, 0.3117, 0.2581, 0.33, 0.2528, 0.3323, 0.2647, 0.3134, 0.2663, 0.33, 0.2528, 0.3576, 0.2446, 0.3611, 0.262, 0.3323, 0.2647, 0.2942, 0.2683, 0.3134, 0.2663, 0.3135, 0.2747, 0.2942, 0.2729, 0.3134, 0.2663, 0.3323, 0.2647, 0.3324, 0.2768, 0.3135, 0.2747, 0.3323, 0.2647, 0.3611, 0.262, 0.3611, 0.2798, 0.3324, 0.2768, 0.2942, 0.2729, 0.3135, 0.2747, 0.3119, 0.283, 0.2934, 0.2774, 0.3135, 0.2747, 0.3324, 0.2768, 0.33, 0.2887, 0.3119, 0.283, 0.3324, 0.2768, 0.3611, 0.2798, 0.3576, 0.2972, 0.33, 0.2887, 0.2934, 0.2774, 0.3119, 0.283, 0.3088, 0.2907, 0.2917, 0.2817, 0.3119, 0.283, 0.33, 0.2887, 0.3254, 0.2999, 0.3088, 0.2907, 0.33, 0.2887, 0.3576, 0.2972, 0.3508, 0.3136, 0.3254, 0.2999, 0.2917, 0.2817, 0.3088, 0.2907, 0.3041, 0.2978, 0.2892, 0.2855, 0.3088, 0.2907, 0.3254, 0.2999, 0.3187, 0.31, 0.3041, 0.2978, 0.3254, 0.2999, 0.3508, 0.3136, 0.3409, 0.3284, 0.3187, 0.31, 0.2892, 0.2855, 0.3041, 0.2978, 0.2982, 0.3037, 0.2859, 0.2888, 0.3041, 0.2978, 0.3187, 0.31, 0.3101, 0.3185, 0.2982, 0.3037, 0.3187, 0.31, 0.3409, 0.3284, 0.3283, 0.341, 0.3101, 0.3185, 0.2859, 0.2888, 0.2982, 0.3037, 0.2913, 0.3085, 0.2821, 0.2914, 0.2982, 0.3037, 0.3101, 0.3185, 0.3001, 0.3253, 0.2913, 0.3085, 0.3101, 0.3185, 0.3283, 0.341, 0.3136, 0.3508, 0.3001, 0.3253, 0.2821, 0.2914, 0.2913, 0.3085, 0.2836, 0.3117, 0.2779, 0.2932, 0.2913, 0.3085, 0.3001, 0.3253, 0.2889, 0.33, 0.2836, 0.3117, 0.3001, 0.3253, 0.3136, 0.3508, 0.2971, 0.3576, 0.2889, 0.33, 0.2779, 0.2932, 0.2836, 0.3117, 0.2754, 0.3134, 0.2734, 0.2942, 0.2836, 0.3117, 0.2889, 0.33, 0.277, 0.3323, 0.2754, 0.3134, 0.2889, 0.33, 0.2971, 0.3576, 0.2797, 0.3611, 0.277, 0.3323, 0.2734, 0.2942, 0.2754, 0.3134, 0.267, 0.3135, 0.2688, 0.2942, 0.2754, 0.3134, 0.277, 0.3323, 0.2649, 0.3324, 0.267, 0.3135, 0.277, 0.3323, 0.2797, 0.3611, 0.2619, 0.3611, 0.2649, 0.3324, 0.2688, 0.2942, 0.267, 0.3135, 0.2587, 0.3119, 0.2643, 0.2934, 0.267, 0.3135, 0.2649, 0.3324, 0.253, 0.33, 0.2587, 0.3119, 0.2649, 0.3324, 0.2619, 0.3611, 0.2445, 0.3576, 0.253, 0.33, 0.2643, 0.2934, 0.2587, 0.3119, 0.2509, 0.3088, 0.26, 0.2917, 0.2587, 0.3119, 0.253, 0.33, 0.2418, 0.3254, 0.2509, 0.3088, 0.253, 0.33, 0.2445, 0.3576, 0.2281, 0.3508, 0.2418, 0.3254, 0.26, 0.2917, 0.2509, 0.3088, 0.2439, 0.3041, 0.2561, 0.2892, 0.2509, 0.3088, 0.2418, 0.3254, 0.2317, 0.3187, 0.2439, 0.3041, 0.2418, 0.3254, 0.2281, 0.3508, 0.2133, 0.3409, 0.2317, 0.3187, 0.2561, 0.2892, 0.2439, 0.3041, 0.2379, 0.2983, 0.2528, 0.2859, 0.2439, 0.3041, 0.2317, 0.3187, 0.2231, 0.3101, 0.2379, 0.2983, 0.2317, 0.3187, 0.2133, 0.3409, 0.2007, 0.3283, 0.2231, 0.3101, 0.2528, 0.2859, 0.2379, 0.2983, 0.2332, 0.2913, 0.2502, 0.2821, 0.2379, 0.2983, 0.2231, 0.3101, 0.2164, 0.3001, 0.2332, 0.2913, 0.2231, 0.3101, 0.2007, 0.3283, 0.1908, 0.3136, 0.2164, 0.3001, 0.2502, 0.2821, 0.2332, 0.2913, 0.23, 0.2836, 0.2484, 0.2779, 0.2332, 0.2913, 0.2164, 0.3001, 0.2117, 0.2889, 0.23, 0.2836, 0.2164, 0.3001, 0.1908, 0.3136, 0.184, 0.2971, 0.2117, 0.2889, 0.2484, 0.2779, 0.23, 0.2836, 0.2283, 0.2754, 0.2475, 0.2734, 0.23, 0.2836, 0.2117, 0.2889, 0.2093, 0.277, 0.2283, 0.2754, 0.2117, 0.2889, 0.184, 0.2971, 0.1806, 0.2797, 0.2093, 0.277, 0.2475, 0.2734, 0.2283, 0.2754, 0.2282, 0.267, 0.2474, 0.2688, 0.2283, 0.2754, 0.2093, 0.277, 0.2093, 0.2649, 0.2282, 0.267, 0.2093, 0.277, 0.1806, 0.2797, 0.1806, 0.2619, 0.2093, 0.2649, 0.2474, 0.2688, 0.2282, 0.267, 0.2298, 0.2587, 0.2483, 0.2643, 0.2282, 0.267, 0.2093, 0.2649, 0.2117, 0.253, 0.2298, 0.2587, 0.2093, 0.2649, 0.1806, 0.2619, 0.1841, 0.2445, 0.2117, 0.253, 0.2483, 0.2643, 0.2298, 0.2587, 0.2329, 0.2509, 0.25, 0.26, 0.2298, 0.2587, 0.2117, 0.253, 0.2163, 0.2418, 0.2329, 0.2509, 0.2117, 0.253, 0.1841, 0.2445, 0.1909, 0.2281, 0.2163, 0.2418, 0.25, 0.26, 0.2329, 0.2509, 0.2375, 0.2439, 0.2525, 0.2561, 0.2329, 0.2509, 0.2163, 0.2418, 0.223, 0.2317, 0.2375, 0.2439, 0.2163, 0.2418, 0.1909, 0.2281, 0.2008, 0.2133, 0.223, 0.2317, 0.2525, 0.2561, 0.2375, 0.2439, 0.2434, 0.2379, 0.2557, 0.2528, 0.2375, 0.2439, 0.223, 0.2317, 0.2315, 0.2231, 0.2434, 0.2379, 0.223, 0.2317, 0.2008, 0.2133, 0.2133, 0.2007, 0.2315, 0.2231, 0.2557, 0.2528, 0.2434, 0.2379, 0.2504, 0.2332, 0.2595, 0.2502, 0.2434, 0.2379, 0.2315, 0.2231, 0.2416, 0.2164, 0.2504, 0.2332, 0.2315, 0.2231, 0.2133, 0.2007, 0.2281, 0.1908, 0.2416, 0.2164, 0.2595, 0.2502, 0.2504, 0.2332, 0.2581, 0.23, 0.2638, 0.2484, 0.2504, 0.2332, 0.2416, 0.2164, 0.2528, 0.2117, 0.2581, 0.23, 0.2416, 0.2164, 0.2281, 0.1908, 0.2446, 0.184, 0.2528, 0.2117, 0.2638, 0.2484, 0.2581, 0.23, 0.2663, 0.2283, 0.2683, 0.2475, 0.2581, 0.23, 0.2528, 0.2117, 0.2647, 0.2093, 0.2663, 0.2283, 0.2528, 0.2117, 0.2446, 0.184, 0.262, 0.1806, 0.2647, 0.2093, 0.2683, 0.2475, 0.2663, 0.2283, 0.2747, 0.2282, 0.2729, 0.2474, 0.2663, 0.2283, 0.2647, 0.2093, 0.2768, 0.2093, 0.2747, 0.2282, 0.2647, 0.2093, 0.262, 0.1806, 0.2798, 0.1806, 0.2768, 0.2093, 0.2729, 0.2474, 0.2747, 0.2282, 0.283, 0.2298, 0.2774, 0.2483, 0.2747, 0.2282, 0.2768, 0.2093, 0.2887, 0.2117, 0.283, 0.2298, 0.2768, 0.2093, 0.2798, 0.1806, 0.2972, 0.1841, 0.2887, 0.2117, 0.2817, 0.25, 0.2907, 0.2329, 0.2978, 0.2375, 0.2855, 0.2525, 0.2907, 0.2329, 0.2999, 0.2163, 0.31, 0.223, 0.2978, 0.2375, 0.2999, 0.2163, 0.3136, 0.1909, 0.3284, 0.2008, 0.31, 0.223, 0.2774, 0.2483, 0.283, 0.2298, 0.2907, 0.2329, 0.2817, 0.25, 0.283, 0.2298, 0.2887, 0.2117, 0.2999, 0.2163, 0.2907, 0.2329, 0.2887, 0.2117, 0.2972, 0.1841, 0.3136, 0.1909, 0.2999, 0.2163, 0.2825, 0.2563, 0.2851, 0.2589, 0.2872, 0.2619, 0.2886, 0.2653, 0.2894, 0.2688, 0.2894, 0.2725, 0.2887, 0.2761, 0.2874, 0.2795, 0.2854, 0.2825, 0.2828, 0.2851, 0.2798, 0.2872, 0.2764, 0.2886, 0.2728, 0.2894, 0.2692, 0.2894, 0.2656, 0.2887, 0.2622, 0.2874, 0.2592, 0.2854, 0.2565, 0.2828, 0.2545, 0.2798, 0.2531, 0.2764, 0.2523, 0.2728, 0.2523, 0.2692, 0.253, 0.2656, 0.2543, 0.2622, 0.2563, 0.2592, 0.2589, 0.2565, 0.2619, 0.2545, 0.2653, 0.2531, 0.2688, 0.2523, 0.2725, 0.2523, 0.2761, 0.253, 0.2795, 0.2543, 0.2613, 0.2535, 0.2649, 0.2519, 0.2653, 0.2531, 0.2619, 0.2545, 0.2518, 0.2653, 0.2533, 0.2617, 0.2543, 0.2622, 0.253, 0.2656, 0.2535, 0.2803, 0.2519, 0.2768, 0.2531, 0.2764, 0.2545, 0.2798, 0.2803, 0.2882, 0.2768, 0.2897, 0.2764, 0.2886, 0.2798, 0.2872, 0.2882, 0.2613, 0.2897, 0.2649, 0.2886, 0.2653, 0.2872, 0.2619, 0.2653, 0.2898, 0.2617, 0.2884, 0.2622, 0.2874, 0.2656, 0.2887, 0.2898, 0.2764, 0.2884, 0.28, 0.2874, 0.2795, 0.2887, 0.2761, 0.2726, 0.2511, 0.2764, 0.2518, 0.2761, 0.253, 0.2725, 0.2523, 0.2581, 0.2557, 0.2613, 0.2535, 0.2619, 0.2545, 0.2589, 0.2565, 0.2511, 0.2691, 0.2518, 0.2653, 0.253, 0.2656, 0.2523, 0.2692, 0.2557, 0.2836, 0.2535, 0.2803, 0.2545, 0.2798, 0.2565, 0.2828, 0.2832, 0.2554, 0.286, 0.2581, 0.2851, 0.2589, 0.2825, 0.2563, 0.2691, 0.2906, 0.2653, 0.2898, 0.2656, 0.2887, 0.2692, 0.2894, 0.2906, 0.2726, 0.2898, 0.2764, 0.2887, 0.2761, 0.2894, 0.2725, 0.2836, 0.286, 0.2803, 0.2882, 0.2798, 0.2872, 0.2828, 0.2851, 0.286, 0.2581, 0.2882, 0.2613, 0.2872, 0.2619, 0.2851, 0.2589, 0.2687, 0.2512, 0.2726, 0.2511, 0.2725, 0.2523, 0.2688, 0.2523, 0.2554, 0.2584, 0.2581, 0.2557, 0.2589, 0.2565, 0.2563, 0.2592, 0.2512, 0.273, 0.2511, 0.2691, 0.2523, 0.2692, 0.2523, 0.2728, 0.2584, 0.2863, 0.2557, 0.2836, 0.2565, 0.2828, 0.2592, 0.2854, 0.2863, 0.2832, 0.2836, 0.286, 0.2828, 0.2851, 0.2854, 0.2825, 0.273, 0.2905, 0.2691, 0.2906, 0.2692, 0.2894, 0.2728, 0.2894, 0.2905, 0.2687, 0.2906, 0.2726, 0.2894, 0.2725, 0.2894, 0.2688, 0.28, 0.2533, 0.2832, 0.2554, 0.2825, 0.2563, 0.2795, 0.2543, 0.2649, 0.2519, 0.2687, 0.2512, 0.2688, 0.2523, 0.2653, 0.2531, 0.2533, 0.2617, 0.2554, 0.2584, 0.2563, 0.2592, 0.2543, 0.2622, 0.2519, 0.2768, 0.2512, 0.273, 0.2523, 0.2728, 0.2531, 0.2764, 0.2897, 0.2649, 0.2905, 0.2687, 0.2894, 0.2688, 0.2886, 0.2653, 0.2617, 0.2884, 0.2584, 0.2863, 0.2592, 0.2854, 0.2622, 0.2874, 0.2884, 0.28, 0.2863, 0.2832, 0.2854, 0.2825, 0.2874, 0.2795, 0.2768, 0.2897, 0.273, 0.2905, 0.2728, 0.2894, 0.2764, 0.2886, 0.2774, 0.2483, 0.2817, 0.25, 0.28, 0.2533, 0.2764, 0.2518, 0.2595, 0.2502, 0.2638, 0.2484, 0.2649, 0.2519, 0.2613, 0.2535, 0.2483, 0.2643, 0.25, 0.26, 0.2533, 0.2617, 0.2518, 0.2653, 0.2502, 0.2821, 0.2484, 0.2779, 0.2519, 0.2768, 0.2535, 0.2803, 0.2821, 0.2914, 0.2779, 0.2932, 0.2768, 0.2897, 0.2803, 0.2882, 0.2914, 0.2595, 0.2932, 0.2638, 0.2897, 0.2649, 0.2882, 0.2613, 0.2643, 0.2934, 0.26, 0.2917, 0.2617, 0.2884, 0.2653, 0.2898, 0.2934, 0.2774, 0.2917, 0.2817, 0.2884, 0.28, 0.2898, 0.2764, 0.2729, 0.2474, 0.2774, 0.2483, 0.2764, 0.2518, 0.2726, 0.2511, 0.2557, 0.2528, 0.2595, 0.2502, 0.2613, 0.2535, 0.2581, 0.2557, 0.2474, 0.2688, 0.2483, 0.2643, 0.2518, 0.2653, 0.2511, 0.2691, 0.2528, 0.2859, 0.2502, 0.2821, 0.2535, 0.2803, 0.2557, 0.2836, 0.2855, 0.2525, 0.2888, 0.2557, 0.286, 0.2581, 0.2832, 0.2554, 0.2688, 0.2942, 0.2643, 0.2934, 0.2653, 0.2898, 0.2691, 0.2906, 0.2942, 0.2729, 0.2934, 0.2774, 0.2898, 0.2764, 0.2906, 0.2726, 0.2859, 0.2888, 0.2821, 0.2914, 0.2803, 0.2882, 0.2836, 0.286, 0.2888, 0.2557, 0.2914, 0.2595, 0.2882, 0.2613, 0.286, 0.2581, 0.2683, 0.2475, 0.2729, 0.2474, 0.2726, 0.2511, 0.2687, 0.2512, 0.2525, 0.2561, 0.2557, 0.2528, 0.2581, 0.2557, 0.2554, 0.2584, 0.2475, 0.2734, 0.2474, 0.2688, 0.2511, 0.2691, 0.2512, 0.273, 0.2561, 0.2892, 0.2528, 0.2859, 0.2557, 0.2836, 0.2584, 0.2863, 0.2892, 0.2855, 0.2859, 0.2888, 0.2836, 0.286, 0.2863, 0.2832, 0.2734, 0.2942, 0.2688, 0.2942, 0.2691, 0.2906, 0.273, 0.2905, 0.2942, 0.2683, 0.2942, 0.2729, 0.2906, 0.2726, 0.2905, 0.2687, 0.2817, 0.25, 0.2855, 0.2525, 0.2832, 0.2554, 0.28, 0.2533, 0.2638, 0.2484, 0.2683, 0.2475, 0.2687, 0.2512, 0.2649, 0.2519, 0.25, 0.26, 0.2525, 0.2561, 0.2554, 0.2584, 0.2533, 0.2617, 0.2484, 0.2779, 0.2475, 0.2734, 0.2512, 0.273, 0.2519, 0.2768, 0.2932, 0.2638, 0.2942, 0.2683, 0.2905, 0.2687, 0.2897, 0.2649, 0.26, 0.2917, 0.2561, 0.2892, 0.2584, 0.2863, 0.2617, 0.2884, 0.2917, 0.2817, 0.2892, 0.2855, 0.2863, 0.2832, 0.2884, 0.28, 0.2779, 0.2932, 0.2734, 0.2942, 0.273, 0.2905, 0.2768, 0.2897, 0.2533, 0.09589, 0.2195, 0.1027, 0.2111, 0.0749, 0.2504, 0.067, 0.1347, 0.1595, 0.1156, 0.1882, 0.09002, 0.1746, 0.1123, 0.1411, 0.09589, 0.2884, 0.1027, 0.3222, 0.0749, 0.3306, 0.067, 0.2912, 0.2884, 0.4458, 0.3222, 0.439, 0.3306, 0.4668, 0.2912, 0.4747, 0.4458, 0.2533, 0.439, 0.2195, 0.4668, 0.2111, 0.4747, 0.2504, 0.1595, 0.4069, 0.1882, 0.426, 0.1746, 0.4517, 0.1411, 0.4294, 0.4069, 0.3821, 0.426, 0.3535, 0.4517, 0.3671, 0.4294, 0.4005, 0.3535, 0.1156, 0.3216, 0.1025, 0.33, 0.07471, 0.3671, 0.09002, 0.2195, 0.1027, 0.1877, 0.1159, 0.174, 0.09033, 0.2111, 0.0749, 0.1156, 0.1882, 0.1025, 0.2201, 0.07471, 0.2117, 0.09002, 0.1746, 0.1027, 0.3222, 0.1159, 0.354, 0.09033, 0.3677, 0.0749, 0.3306, 0.426, 0.3535, 0.4392, 0.3216, 0.467, 0.33, 0.4517, 0.3671, 0.3222, 0.439, 0.354, 0.4258, 0.3677, 0.4513, 0.3306, 0.4668, 0.439, 0.2195, 0.4258, 0.1877, 0.4513, 0.174, 0.4668, 0.2111, 0.1882, 0.426, 0.2201, 0.4392, 0.2117, 0.467, 0.1746, 0.4517, 0.3216, 0.1025, 0.2878, 0.09584, 0.2906, 0.06694, 0.33, 0.07471, 0.1877, 0.1159, 0.1591, 0.1351, 0.1406, 0.1127, 0.174, 0.09033, 0.1025, 0.2201, 0.09583, 0.2539, 0.06694, 0.2511, 0.07471, 0.2117, 0.1159, 0.354, 0.1351, 0.3826, 0.1127, 0.4011, 0.09033, 0.3677, 0.4258, 0.1877, 0.4066, 0.1591, 0.429, 0.1406, 0.4513, 0.174, 0.4066, 0.1591, 0.3821, 0.1347, 0.4005, 0.1123, 0.429, 0.1406, 0.2201, 0.4392, 0.2539, 0.4458, 0.2511, 0.4747, 0.2117, 0.467, 0.4392, 0.3216, 0.4458, 0.2878, 0.4747, 0.2906, 0.467, 0.33, 0.354, 0.4258, 0.3826, 0.4066, 0.401, 0.429, 0.3677, 0.4513, 0.2878, 0.09584, 0.2533, 0.09589, 0.2504, 0.067, 0.2906, 0.06694, 0.1591, 0.1351, 0.1347, 0.1595, 0.1123, 0.1411, 0.1406, 0.1127, 0.09583, 0.2539, 0.09589, 0.2884, 0.067, 0.2912, 0.06694, 0.2511, 0.1351, 0.3826, 0.1595, 0.4069, 0.1411, 0.4294, 0.1127, 0.4011, 0.3826, 0.4066, 0.4069, 0.3821, 0.4294, 0.4005, 0.401, 0.429, 0.2539, 0.4458, 0.2884, 0.4458, 0.2912, 0.4747, 0.2511, 0.4747, 0.4458, 0.2878, 0.4458, 0.2533, 0.4747, 0.2504, 0.4747, 0.2906, 0.03665, 0.7206, 0.02261, 0.7066, 0.02338, 0.7059, 0.03728, 0.7198, 0.1486, 0.7316, 0.1303, 0.7392, 0.13, 0.7383, 0.1482, 0.7308, 0.1127, 0.4011, 0.1411, 0.4294, 0.14, 0.4308, 0.1113, 0.4022, 0.3306, 0.4668, 0.3677, 0.4513, 0.3686, 0.453, 0.3312, 0.4686, 0.1303, 0.7392, 0.1108, 0.7431, 0.1107, 0.7421, 0.13, 0.7383, 0.2017, 0.6524, 0.1978, 0.6718, 0.1969, 0.6716, 0.2007, 0.6523, 0.2912, 0.4747, 0.3306, 0.4668, 0.3312, 0.4686, 0.2914, 0.4765, 0.004011, 0.613, 0.01162, 0.5947, 0.01249, 0.5951, 0.004958, 0.6133, 0.467, 0.33, 0.4747, 0.2906, 0.4766, 0.2908, 0.4688, 0.3305, 0.2906, 0.06694, 0.2504, 0.067, 0.2502, 0.06514, 0.2908, 0.06508, 0.1652, 0.5643, 0.1792, 0.5783, 0.1785, 0.5789, 0.1645, 0.565, 0.09002, 0.1746, 0.07471, 0.2117, 0.07292, 0.2112, 0.08837, 0.1737, 0.01162, 0.5947, 0.02265, 0.5782, 0.02342, 0.5788, 0.01249, 0.5951, 0.02261, 0.7066, 0.01158, 0.6901, 0.01246, 0.6896, 0.02338, 0.7059, 0.429, 0.1406, 0.4005, 0.1123, 0.4017, 0.1108, 0.4304, 0.1394, 0.1123, 0.1411, 0.09002, 0.1746, 0.08837, 0.1737, 0.1108, 0.14, 0.09033, 0.3677, 0.1127, 0.4011, 0.1113, 0.4022, 0.08868, 0.3686, 0.1108, 0.7431, 0.09097, 0.7431, 0.09107, 0.7421, 0.1107, 0.7421, 0.1978, 0.6718, 0.1902, 0.6902, 0.1893, 0.6897, 0.1969, 0.6716, 0.2511, 0.4747, 0.2912, 0.4747, 0.2914, 0.4765, 0.2509, 0.4766, 0.1902, 0.6902, 0.1792, 0.7066, 0.1784, 0.706, 0.1893, 0.6897, 0.33, 0.07471, 0.2906, 0.06694, 0.2908, 0.06508, 0.3305, 0.07292, 0.4517, 0.3671, 0.467, 0.33, 0.4688, 0.3305, 0.4533, 0.368, 0.1792, 0.5783, 0.1903, 0.5948, 0.1894, 0.5952, 0.1785, 0.5789, 0.02265, 0.5782, 0.03669, 0.5642, 0.03732, 0.565, 0.02342, 0.5788, 0.4294, 0.4005, 0.4517, 0.3671, 0.4533, 0.368, 0.4308, 0.4017, 0.01158, 0.6901, 0.003988, 0.6717, 0.004935, 0.6715, 0.01246, 0.6896, 0.1406, 0.1127, 0.1123, 0.1411, 0.1108, 0.14, 0.1394, 0.1113, 0.4513, 0.174, 0.429, 0.1406, 0.4304, 0.1394, 0.453, 0.1731, 0.09099, 0.5418, 0.1108, 0.5418, 0.1107, 0.5428, 0.09109, 0.5428, 0.0749, 0.3306, 0.09033, 0.3677, 0.08868, 0.3686, 0.07311, 0.3312, 0.003988, 0.6717, 0.0001202, 0.6523, 0.001105, 0.6522, 0.004935, 0.6715, 0.004958, 0.6133, 0.01249, 0.5951, 0.02718, 0.6029, 0.02087, 0.618, 0.06514, 0.2914, 0.07311, 0.3312, 0.03251, 0.3433, 0.02295, 0.2954, 0.2111, 0.4688, 0.2509, 0.4766, 0.2466, 0.5188, 0.1987, 0.5093, 0.1645, 0.565, 0.1785, 0.5789, 0.1657, 0.5896, 0.1541, 0.578, 0.01249, 0.5951, 0.02342, 0.5788, 0.03631, 0.5893, 0.02718, 0.6029, 0.368, 0.08837, 0.3305, 0.07292, 0.343, 0.03241, 0.3881, 0.05107, 0.02338, 0.7059, 0.01246, 0.6896, 0.02703, 0.6817, 0.03612, 0.6953, 0.4022, 0.4304, 0.4308, 0.4017, 0.4635, 0.4287, 0.429, 0.4633, 0.4017, 0.1108, 0.368, 0.08837, 0.3881, 0.05107, 0.4287, 0.07817, 0.1731, 0.08868, 0.1394, 0.1113, 0.1127, 0.07838, 0.1533, 0.05123, 0.1107, 0.7421, 0.09107, 0.7421, 0.09256, 0.7256, 0.109, 0.7256, 0.4686, 0.2105, 0.453, 0.1731, 0.4905, 0.1533, 0.5092, 0.1984, 0.1969, 0.6716, 0.1893, 0.6897, 0.1747, 0.682, 0.181, 0.6668, 0.4765, 0.2502, 0.4686, 0.2105, 0.5092, 0.1984, 0.5187, 0.2463, 0.06508, 0.2509, 0.06514, 0.2914, 0.02295, 0.2954, 0.02292, 0.2466, 0.1893, 0.6897, 0.1784, 0.706, 0.1655, 0.6956, 0.1747, 0.682, 0.1785, 0.5789, 0.1894, 0.5952, 0.1748, 0.6032, 0.1657, 0.5896, 0.1737, 0.4533, 0.2111, 0.4688, 0.1987, 0.5093, 0.1536, 0.4906, 0.02342, 0.5788, 0.03732, 0.565, 0.04793, 0.5777, 0.03631, 0.5893, 0.01246, 0.6896, 0.004935, 0.6715, 0.02078, 0.6665, 0.02703, 0.6817, 0.14, 0.4308, 0.1737, 0.4533, 0.1536, 0.4906, 0.1129, 0.4635, 0.09109, 0.5428, 0.1107, 0.5428, 0.1092, 0.5593, 0.09283, 0.5593, 0.3686, 0.453, 0.4022, 0.4304, 0.429, 0.4633, 0.3884, 0.4905, 0.004935, 0.6715, 0.001105, 0.6522, 0.01761, 0.6504, 0.02078, 0.6665, 0.09107, 0.7421, 0.07179, 0.7383, 0.07648, 0.7223, 0.09256, 0.7256, 0.2105, 0.07311, 0.1731, 0.08868, 0.1533, 0.05123, 0.1984, 0.03251, 0.2502, 0.06514, 0.2105, 0.07311, 0.1984, 0.03251, 0.2463, 0.02295, 0.4766, 0.2908, 0.4765, 0.2502, 0.5187, 0.2463, 0.5188, 0.2951, 0.1784, 0.706, 0.1645, 0.7199, 0.1539, 0.7071, 0.1655, 0.6956, 0.07292, 0.2112, 0.06508, 0.2509, 0.02292, 0.2466, 0.03241, 0.1987, 0.1894, 0.5952, 0.1969, 0.6134, 0.1811, 0.6183, 0.1748, 0.6032, 0.03732, 0.565, 0.05366, 0.5541, 0.06158, 0.5687, 0.04793, 0.5777, 0.1486, 0.5532, 0.1652, 0.5643, 0.1645, 0.565, 0.1482, 0.5541, 0.07471, 0.2117, 0.06694, 0.2511, 0.06508, 0.2509, 0.07292, 0.2112, 0.2504, 0.067, 0.2111, 0.0749, 0.2105, 0.07311, 0.2502, 0.06514, 0.4747, 0.2906, 0.4747, 0.2504, 0.4765, 0.2502, 0.4766, 0.2908, 0.0001287, 0.6324, 0.004011, 0.613, 0.004958, 0.6133, 0.001114, 0.6325, 0.1303, 0.5457, 0.1486, 0.5532, 0.1482, 0.5541, 0.13, 0.5466, 0.07153, 0.5456, 0.09099, 0.5418, 0.09109, 0.5428, 0.07181, 0.5466, 0.2111, 0.0749, 0.174, 0.09033, 0.1731, 0.08868, 0.2105, 0.07311, 0.2017, 0.6326, 0.2017, 0.6524, 0.2007, 0.6523, 0.2007, 0.6327, 0.3677, 0.4513, 0.401, 0.429, 0.4022, 0.4304, 0.3686, 0.453, 0.0532, 0.5532, 0.07153, 0.5456, 0.07181, 0.5466, 0.05366, 0.5541, 0.1411, 0.4294, 0.1746, 0.4517, 0.1737, 0.4533, 0.14, 0.4308, 0.1651, 0.7206, 0.1486, 0.7316, 0.1482, 0.7308, 0.1645, 0.7199, 0.05316, 0.7316, 0.03665, 0.7206, 0.03728, 0.7198, 0.05363, 0.7307, 0.1746, 0.4517, 0.2117, 0.467, 0.2111, 0.4688, 0.1737, 0.4533, 0.06694, 0.2511, 0.067, 0.2912, 0.06514, 0.2914, 0.06508, 0.2509, 0.4747, 0.2504, 0.4668, 0.2111, 0.4686, 0.2105, 0.4765, 0.2502, 0.0715, 0.7392, 0.05316, 0.7316, 0.05363, 0.7307, 0.07179, 0.7383, 0.0001202, 0.6523, 0.0001287, 0.6324, 0.001114, 0.6325, 0.001105, 0.6522, 0.1108, 0.5418, 0.1303, 0.5457, 0.13, 0.5466, 0.1107, 0.5428, 0.174, 0.09033, 0.1406, 0.1127, 0.1394, 0.1113, 0.1731, 0.08868, 0.1979, 0.6131, 0.2017, 0.6326, 0.2007, 0.6327, 0.1969, 0.6134, 0.4668, 0.2111, 0.4513, 0.174, 0.453, 0.1731, 0.4686, 0.2105, 0.401, 0.429, 0.4294, 0.4005, 0.4308, 0.4017, 0.4022, 0.4304, 0.4005, 0.1123, 0.3671, 0.09002, 0.368, 0.08837, 0.4017, 0.1108, 0.03669, 0.5642, 0.0532, 0.5532, 0.05366, 0.5541, 0.03732, 0.565, 0.1903, 0.5948, 0.1979, 0.6131, 0.1969, 0.6134, 0.1894, 0.5952, 0.3671, 0.09002, 0.33, 0.07471, 0.3305, 0.07292, 0.368, 0.08837, 0.1792, 0.7066, 0.1651, 0.7206, 0.1645, 0.7199, 0.1784, 0.706, 0.2117, 0.467, 0.2511, 0.4747, 0.2509, 0.4766, 0.2111, 0.4688, 0.067, 0.2912, 0.0749, 0.3306, 0.07311, 0.3312, 0.06514, 0.2914, 0.09097, 0.7431, 0.0715, 0.7392, 0.07179, 0.7383, 0.09107, 0.7421, 0.4434, 0.06056, 0.4811, 0.09827, 0.4633, 0.1127, 0.4287, 0.07817, 0.4811, 0.09827, 0.5107, 0.1426, 0.4905, 0.1533, 0.4633, 0.1127, 0.5107, 0.1426, 0.5312, 0.1919, 0.5092, 0.1984, 0.4905, 0.1533, 0.5312, 0.1919, 0.5416, 0.2442, 0.5187, 0.2463, 0.5092, 0.1984, 0.5416, 0.2442, 0.5416, 0.2975, 0.5188, 0.2951, 0.5187, 0.2463, 0.5416, 0.2975, 0.5312, 0.3498, 0.5093, 0.343, 0.5188, 0.2951, 0.5312, 0.3498, 0.5107, 0.3991, 0.4906, 0.3881, 0.5093, 0.343, 0.5107, 0.3991, 0.4811, 0.4434, 0.4635, 0.4287, 0.4906, 0.3881, 0.4811, 0.4434, 0.4434, 0.4811, 0.429, 0.4633, 0.4635, 0.4287, 0.4434, 0.4811, 0.3991, 0.5107, 0.3884, 0.4905, 0.429, 0.4633, 0.3991, 0.5107, 0.3498, 0.5312, 0.3433, 0.5092, 0.3884, 0.4905, 0.3498, 0.5312, 0.2975, 0.5416, 0.2954, 0.5187, 0.3433, 0.5092, 0.2975, 0.5416, 0.2442, 0.5416, 0.2466, 0.5188, 0.2954, 0.5187, 0.2442, 0.5416, 0.1919, 0.5312, 0.1987, 0.5093, 0.2466, 0.5188, 0.1919, 0.5312, 0.1426, 0.5107, 0.1536, 0.4906, 0.1987, 0.5093, 0.1426, 0.5107, 0.09827, 0.4811, 0.1129, 0.4635, 0.1536, 0.4906, 0.09827, 0.4811, 0.06056, 0.4434, 0.07838, 0.429, 0.1129, 0.4635, 0.06056, 0.4434, 0.03093, 0.3991, 0.05123, 0.3884, 0.07838, 0.429, 0.03093, 0.3991, 0.01052, 0.3498, 0.03251, 0.3433, 0.05123, 0.3884, 0.01052, 0.3498, 0.0001207, 0.2975, 0.02295, 0.2954, 0.03251, 0.3433, 0.0001207, 0.2975, 0.0001202, 0.2442, 0.02292, 0.2466, 0.02295, 0.2954, 0.0001202, 0.2442, 0.01052, 0.1919, 0.03241, 0.1987, 0.02292, 0.2466, 0.01052, 0.1919, 0.03093, 0.1426, 0.05107, 0.1536, 0.03241, 0.1987, 0.03093, 0.1426, 0.06056, 0.09827, 0.07817, 0.1129, 0.05107, 0.1536, 0.06056, 0.09827, 0.09826, 0.06056, 0.1127, 0.07838, 0.07817, 0.1129, 0.09826, 0.06056, 0.1426, 0.03093, 0.1533, 0.05123, 0.1127, 0.07838, 0.1426, 0.03093, 0.1919, 0.01052, 0.1984, 0.03251, 0.1533, 0.05123, 0.1919, 0.01052, 0.2442, 0.0001202, 0.2463, 0.02295, 0.1984, 0.03251, 0.2442, 0.0001202, 0.2975, 0.0001202, 0.2951, 0.02292, 0.2463, 0.02295, 0.2975, 0.0001202, 0.3498, 0.01052, 0.343, 0.03241, 0.2951, 0.02292, 0.3498, 0.01052, 0.3991, 0.03093, 0.3881, 0.05107, 0.343, 0.03241, 0.3991, 0.03093, 0.4434, 0.06056, 0.4287, 0.07817, 0.3881, 0.05107, 0.2007, 0.6523, 0.1969, 0.6716, 0.181, 0.6668, 0.1842, 0.6508, 0.07311, 0.3312, 0.08868, 0.3686, 0.05123, 0.3884, 0.03251, 0.3433, 0.1394, 0.1113, 0.1108, 0.14, 0.07817, 0.1129, 0.1127, 0.07838, 0.453, 0.1731, 0.4304, 0.1394, 0.4633, 0.1127, 0.4905, 0.1533, 0.13, 0.7383, 0.1107, 0.7421, 0.109, 0.7256, 0.1251, 0.7224, 0.4308, 0.4017, 0.4533, 0.368, 0.4906, 0.3881, 0.4635, 0.4287, 0.1482, 0.7308, 0.13, 0.7383, 0.1251, 0.7224, 0.1402, 0.7162, 0.03728, 0.7198, 0.02338, 0.7059, 0.03612, 0.6953, 0.0477, 0.7069, 0.4533, 0.368, 0.4688, 0.3305, 0.5093, 0.343, 0.4906, 0.3881, 0.3305, 0.07292, 0.2908, 0.06508, 0.2951, 0.02292, 0.343, 0.03241, 0.1482, 0.5541, 0.1645, 0.565, 0.1541, 0.578, 0.1405, 0.5688, 0.2509, 0.4766, 0.2914, 0.4765, 0.2954, 0.5187, 0.2466, 0.5188, 0.001114, 0.6325, 0.004958, 0.6133, 0.02087, 0.618, 0.01764, 0.634, 0.13, 0.5466, 0.1482, 0.5541, 0.1405, 0.5688, 0.1253, 0.5625, 0.07181, 0.5466, 0.09109, 0.5428, 0.09283, 0.5593, 0.07674, 0.5624, 0.2007, 0.6327, 0.2007, 0.6523, 0.1842, 0.6508, 0.1842, 0.6344, 0.08868, 0.3686, 0.1113, 0.4022, 0.07838, 0.429, 0.05123, 0.3884, 0.1108, 0.14, 0.08837, 0.1737, 0.05107, 0.1536, 0.07817, 0.1129, 0.4304, 0.1394, 0.4017, 0.1108, 0.4287, 0.07817, 0.4633, 0.1127, 0.05366, 0.5541, 0.07181, 0.5466, 0.07674, 0.5624, 0.06158, 0.5687, 0.1645, 0.7199, 0.1482, 0.7308, 0.1402, 0.7162, 0.1539, 0.7071, 0.08837, 0.1737, 0.07292, 0.2112, 0.03241, 0.1987, 0.05107, 0.1536, 0.2908, 0.06508, 0.2502, 0.06514, 0.2463, 0.02295, 0.2951, 0.02292, 0.4688, 0.3305, 0.4766, 0.2908, 0.5188, 0.2951, 0.5093, 0.343, 0.05363, 0.7307, 0.03728, 0.7198, 0.0477, 0.7069, 0.06133, 0.716, 0.2914, 0.4765, 0.3312, 0.4686, 0.3433, 0.5092, 0.2954, 0.5187, 0.07179, 0.7383, 0.05363, 0.7307, 0.06133, 0.716, 0.07648, 0.7223, 0.001105, 0.6522, 0.001114, 0.6325, 0.01764, 0.634, 0.01761, 0.6504, 0.1107, 0.5428, 0.13, 0.5466, 0.1253, 0.5625, 0.1092, 0.5593, 0.3312, 0.4686, 0.3686, 0.453, 0.3884, 0.4905, 0.3433, 0.5092, 0.1113, 0.4022, 0.14, 0.4308, 0.1129, 0.4635, 0.07838, 0.429, 0.1969, 0.6134, 0.2007, 0.6327, 0.1842, 0.6344, 0.1811, 0.6183, 0.5863, 0.3513, 0.5651, 0.3156, 0.5883, 0.3047, 0.6073, 0.3373, 0.5594, 0.14, 0.5439, 0.1841, 0.5715, 0.1894, 0.5843, 0.1513, 0.6433, 0.03473, 0.6854, 0.01061, 0.6959, 0.0377, 0.6597, 0.05779, 0.8224, 0.008059, 0.8648, 0.02088, 0.8542, 0.04582, 0.8162, 0.03412, 0.9799, 0.3244, 0.9965, 0.2811, 0.9693, 0.275, 0.9556, 0.3124, 0.8939, 0.4208, 0.8554, 0.4437, 0.8445, 0.4187, 0.8788, 0.3992, 0.6801, 0.4348, 0.7201, 0.4508, 0.7273, 0.4253, 0.6911, 0.4114, 0.9806, 0.1503, 0.9633, 0.1115, 0.9405, 0.1244, 0.9564, 0.1596, 0.5863, 0.3513, 0.611, 0.3846, 0.6298, 0.3674, 0.6073, 0.3373, 0.5418, 0.2309, 0.5439, 0.1841, 0.5715, 0.1894, 0.5691, 0.2296, 0.6091, 0.06605, 0.6433, 0.03473, 0.6597, 0.05779, 0.629, 0.08478, 0.8224, 0.008059, 0.7788, 0.0001203, 0.7768, 0.0273, 0.8162, 0.03412, 0.9633, 0.1115, 0.9387, 0.07464, 0.9182, 0.09223, 0.9405, 0.1244, 0.9999, 0.2348, 0.9965, 0.2811, 0.9693, 0.275, 0.9728, 0.2353, 0.9263, 0.3928, 0.8939, 0.4208, 0.8788, 0.3992, 0.9083, 0.3741, 0.7201, 0.4508, 0.7642, 0.4595, 0.7662, 0.4323, 0.7273, 0.4253, 0.611, 0.3846, 0.6424, 0.414, 0.6577, 0.393, 0.6298, 0.3674, 0.5496, 0.2752, 0.5418, 0.2309, 0.5691, 0.2296, 0.5752, 0.2686, 0.5821, 0.1016, 0.6091, 0.06605, 0.629, 0.08478, 0.6045, 0.1166, 0.7788, 0.0001203, 0.7326, 0.0001202, 0.7361, 0.02809, 0.7768, 0.0273, 0.9387, 0.07464, 0.9056, 0.04243, 0.8893, 0.06488, 0.9182, 0.09223, 0.9937, 0.1909, 0.9999, 0.2348, 0.9728, 0.2353, 0.968, 0.1964, 0.9263, 0.3928, 0.9555, 0.3616, 0.9347, 0.3456, 0.9083, 0.3741, 0.7642, 0.4595, 0.8111, 0.4585, 0.8063, 0.4308, 0.7662, 0.4323, 0.5651, 0.3156, 0.5496, 0.2752, 0.5752, 0.2686, 0.5883, 0.3047, 0.5821, 0.1016, 0.5594, 0.14, 0.5843, 0.1513, 0.6045, 0.1166, 0.7326, 0.0001202, 0.6854, 0.01061, 0.6959, 0.0377, 0.7361, 0.02809, 0.8648, 0.02088, 0.9056, 0.04243, 0.8893, 0.06488, 0.8542, 0.04582, 0.8554, 0.4437, 0.8111, 0.4585, 0.8063, 0.4308, 0.8445, 0.4187, 0.6801, 0.4348, 0.6424, 0.414, 0.6577, 0.393, 0.6911, 0.4114, 0.9806, 0.1503, 0.9937, 0.1909, 0.968, 0.1964, 0.9564, 0.1596, 0.9555, 0.3616, 0.9799, 0.3244, 0.9556, 0.3124, 0.9347, 0.3456, 0.6073, 0.3373, 0.5883, 0.3047, 0.6643, 0.2733, 0.6749, 0.2929, 0.5843, 0.1513, 0.5715, 0.1894, 0.6572, 0.2064, 0.6643, 0.1846, 0.6597, 0.05779, 0.6959, 0.0377, 0.7285, 0.1213, 0.708, 0.1322, 0.8162, 0.03412, 0.8542, 0.04582, 0.8185, 0.1242, 0.7967, 0.1172, 0.9564, 0.1596, 0.9405, 0.1244, 0.8692, 0.1688, 0.879, 0.1891, 0.9556, 0.3124, 0.9693, 0.275, 0.8848, 0.256, 0.8773, 0.2775, 0.8788, 0.3992, 0.8445, 0.4187, 0.8134, 0.3385, 0.8335, 0.328, 0.6911, 0.4114, 0.7273, 0.4253, 0.7464, 0.3433, 0.7252, 0.3359, 0.6073, 0.3373, 0.6298, 0.3674, 0.6886, 0.3105, 0.6749, 0.2929, 0.5691, 0.2296, 0.5715, 0.1894, 0.6572, 0.2064, 0.6552, 0.2292, 0.629, 0.08478, 0.6597, 0.05779, 0.708, 0.1322, 0.6901, 0.1468, 0.8162, 0.03412, 0.7768, 0.0273, 0.774, 0.114, 0.7967, 0.1172, 0.9405, 0.1244, 0.9182, 0.09223, 0.8556, 0.1506, 0.8692, 0.1688, 0.9728, 0.2353, 0.9693, 0.275, 0.8848, 0.256, 0.8872, 0.2333, 0.9083, 0.3741, 0.8788, 0.3992, 0.8335, 0.328, 0.851, 0.3139, 0.7273, 0.4253, 0.7662, 0.4323, 0.7688, 0.3463, 0.7464, 0.3433, 0.6298, 0.3674, 0.6577, 0.393, 0.7054, 0.3252, 0.6886, 0.3105, 0.5752, 0.2686, 0.5691, 0.2296, 0.6552, 0.2292, 0.6576, 0.2518, 0.6045, 0.1166, 0.629, 0.08478, 0.6901, 0.1468, 0.6756, 0.1646, 0.7768, 0.0273, 0.7361, 0.02809, 0.751, 0.1154, 0.774, 0.114, 0.7662, 0.4323, 0.8063, 0.4308, 0.7915, 0.3449, 0.7688, 0.3463, 0.9182, 0.09223, 0.8893, 0.06488, 0.8385, 0.1353, 0.8556, 0.1506, 0.968, 0.1964, 0.9728, 0.2353, 0.8872, 0.2333, 0.8853, 0.2108, 0.9083, 0.3741, 0.9347, 0.3456, 0.8659, 0.2971, 0.851, 0.3139, 0.5883, 0.3047, 0.5752, 0.2686, 0.6576, 0.2518, 0.6643, 0.2733, 0.6045, 0.1166, 0.5843, 0.1513, 0.6643, 0.1846, 0.6756, 0.1646, 0.7361, 0.02809, 0.6959, 0.0377, 0.7285, 0.1213, 0.751, 0.1154, 0.8542, 0.04582, 0.8893, 0.06488, 0.8385, 0.1353, 0.8185, 0.1242, 0.9347, 0.3456, 0.9556, 0.3124, 0.8773, 0.2775, 0.8659, 0.2971, 0.8445, 0.4187, 0.8063, 0.4308, 0.7915, 0.3449, 0.8134, 0.3385, 0.6911, 0.4114, 0.6577, 0.393, 0.7054, 0.3252, 0.7252, 0.3359, 0.9564, 0.1596, 0.968, 0.1964, 0.8853, 0.2108, 0.879, 0.1891, 0.6749, 0.2929, 0.6643, 0.2733, 0.6923, 0.2619, 0.6999, 0.2766, 0.6643, 0.1846, 0.6572, 0.2064, 0.6878, 0.2127, 0.6928, 0.1967, 0.708, 0.1322, 0.7285, 0.1213, 0.7401, 0.1508, 0.725, 0.1585, 0.7967, 0.1172, 0.8185, 0.1242, 0.8058, 0.1524, 0.7899, 0.147, 0.8773, 0.2775, 0.8848, 0.256, 0.8544, 0.2492, 0.8492, 0.265, 0.8335, 0.328, 0.8134, 0.3385, 0.8023, 0.3098, 0.8172, 0.3024, 0.7252, 0.3359, 0.7464, 0.3433, 0.753, 0.3136, 0.7373, 0.3084, 0.879, 0.1891, 0.8692, 0.1688, 0.8434, 0.185, 0.8509, 0.1999, 0.6749, 0.2929, 0.6886, 0.3105, 0.7102, 0.2896, 0.6999, 0.2766, 0.6552, 0.2292, 0.6572, 0.2064, 0.6878, 0.2127, 0.6861, 0.2294, 0.6901, 0.1468, 0.708, 0.1322, 0.725, 0.1585, 0.7117, 0.169, 0.7967, 0.1172, 0.774, 0.114, 0.7732, 0.145, 0.7899, 0.147, 0.8692, 0.1688, 0.8556, 0.1506, 0.8331, 0.1718, 0.8434, 0.185, 0.8872, 0.2333, 0.8848, 0.256, 0.8544, 0.2492, 0.8565, 0.2326, 0.851, 0.3139, 0.8335, 0.328, 0.8172, 0.3024, 0.8303, 0.2921, 0.7464, 0.3433, 0.7688, 0.3463, 0.7696, 0.3156, 0.753, 0.3136, 0.6886, 0.3105, 0.7054, 0.3252, 0.7229, 0.3003, 0.7102, 0.2896, 0.6576, 0.2518, 0.6552, 0.2292, 0.6861, 0.2294, 0.6876, 0.246, 0.6756, 0.1646, 0.6901, 0.1468, 0.7117, 0.169, 0.7008, 0.1819, 0.774, 0.114, 0.751, 0.1154, 0.7563, 0.1462, 0.7732, 0.145, 0.8556, 0.1506, 0.8385, 0.1353, 0.8204, 0.1608, 0.8331, 0.1718, 0.8853, 0.2108, 0.8872, 0.2333, 0.8565, 0.2326, 0.8553, 0.216, 0.851, 0.3139, 0.8659, 0.2971, 0.8411, 0.2795, 0.8303, 0.2921, 0.7688, 0.3463, 0.7915, 0.3449, 0.7862, 0.3143, 0.7696, 0.3156, 0.6643, 0.2733, 0.6576, 0.2518, 0.6876, 0.246, 0.6923, 0.2619, 0.6756, 0.1646, 0.6643, 0.1846, 0.6928, 0.1967, 0.7008, 0.1819, 0.751, 0.1154, 0.7285, 0.1213, 0.7401, 0.1508, 0.7563, 0.1462, 0.8185, 0.1242, 0.8385, 0.1353, 0.8204, 0.1608, 0.8058, 0.1524, 0.8134, 0.3385, 0.7915, 0.3449, 0.7862, 0.3143, 0.8023, 0.3098, 0.7252, 0.3359, 0.7054, 0.3252, 0.7229, 0.3003, 0.7373, 0.3084, 0.879, 0.1891, 0.8853, 0.2108, 0.8553, 0.216, 0.8509, 0.1999, 0.8659, 0.2971, 0.8773, 0.2775, 0.8492, 0.265, 0.8411, 0.2795, 0.6999, 0.2766, 0.6923, 0.2619, 0.7137, 0.2533, 0.7192, 0.2641, 0.6928, 0.1967, 0.6878, 0.2127, 0.711, 0.2176, 0.7144, 0.2059, 0.725, 0.1585, 0.7401, 0.1508, 0.7487, 0.173, 0.7379, 0.1784, 0.7899, 0.147, 0.8058, 0.1524, 0.7963, 0.1739, 0.7847, 0.1699, 0.8172, 0.3024, 0.8023, 0.3098, 0.7938, 0.2881, 0.8047, 0.2828, 0.7373, 0.3084, 0.753, 0.3136, 0.7582, 0.2909, 0.7466, 0.2873, 0.8509, 0.1999, 0.8434, 0.185, 0.8236, 0.1974, 0.8293, 0.2082, 0.8492, 0.265, 0.8544, 0.2492, 0.8315, 0.2441, 0.8279, 0.2555, 0.6999, 0.2766, 0.7102, 0.2896, 0.7269, 0.2735, 0.7192, 0.2641, 0.6861, 0.2294, 0.6878, 0.2127, 0.711, 0.2176, 0.7095, 0.2295, 0.7117, 0.169, 0.725, 0.1585, 0.7379, 0.1784, 0.7282, 0.1858, 0.7899, 0.147, 0.7732, 0.145, 0.7725, 0.1685, 0.7847, 0.1699, 0.8565, 0.2326, 0.8544, 0.2492, 0.8315, 0.2441, 0.8331, 0.2321, 0.8303, 0.2921, 0.8172, 0.3024, 0.8047, 0.2828, 0.8143, 0.2754, 0.753, 0.3136, 0.7696, 0.3156, 0.7702, 0.2923, 0.7582, 0.2909, 0.8434, 0.185, 0.8331, 0.1718, 0.816, 0.1879, 0.8236, 0.1974, 0.7102, 0.2896, 0.7229, 0.3003, 0.7362, 0.2812, 0.7269, 0.2735, 0.6876, 0.246, 0.6861, 0.2294, 0.7095, 0.2295, 0.7105, 0.2416, 0.7008, 0.1819, 0.7117, 0.169, 0.7282, 0.1858, 0.7201, 0.1951, 0.7732, 0.145, 0.7563, 0.1462, 0.7604, 0.1696, 0.7725, 0.1685, 0.8331, 0.1718, 0.8204, 0.1608, 0.8068, 0.1801, 0.816, 0.1879, 0.8553, 0.216, 0.8565, 0.2326, 0.8331, 0.2321, 0.8324, 0.22, 0.8303, 0.2921, 0.8411, 0.2795, 0.8221, 0.2661, 0.8143, 0.2754, 0.7696, 0.3156, 0.7862, 0.3143, 0.7822, 0.2912, 0.7702, 0.2923, 0.6923, 0.2619, 0.6876, 0.246, 0.7105, 0.2416, 0.7137, 0.2533, 0.7008, 0.1819, 0.6928, 0.1967, 0.7144, 0.2059, 0.7201, 0.1951, 0.7563, 0.1462, 0.7401, 0.1508, 0.7487, 0.173, 0.7604, 0.1696, 0.8058, 0.1524, 0.8204, 0.1608, 0.8068, 0.1801, 0.7963, 0.1739, 0.7373, 0.3084, 0.7229, 0.3003, 0.7362, 0.2812, 0.7466, 0.2873, 0.8509, 0.1999, 0.8553, 0.216, 0.8324, 0.22, 0.8293, 0.2082, 0.8411, 0.2795, 0.8492, 0.265, 0.8279, 0.2555, 0.8221, 0.2661, 0.8023, 0.3098, 0.7862, 0.3143, 0.7822, 0.2912, 0.7938, 0.2881, 0.7192, 0.2641, 0.7137, 0.2533, 0.7215, 0.2483, 0.7258, 0.2575, 0.7144, 0.2059, 0.711, 0.2176, 0.7198, 0.2186, 0.7229, 0.2091, 0.7379, 0.1784, 0.7487, 0.173, 0.7509, 0.1818, 0.742, 0.1865, 0.7847, 0.1699, 0.7963, 0.1739, 0.7906, 0.1814, 0.7807, 0.1785, 0.7466, 0.2873, 0.7582, 0.2909, 0.7582, 0.2813, 0.7484, 0.2778, 0.8293, 0.2082, 0.8236, 0.1974, 0.8145, 0.2008, 0.8195, 0.21, 0.8279, 0.2555, 0.8315, 0.2441, 0.8223, 0.2411, 0.8191, 0.2512, 0.8047, 0.2828, 0.7938, 0.2881, 0.7892, 0.2795, 0.7987, 0.2749, 0.7192, 0.2641, 0.7269, 0.2735, 0.7319, 0.2657, 0.7258, 0.2575, 0.7095, 0.2295, 0.711, 0.2176, 0.7198, 0.2186, 0.7185, 0.2285, 0.7282, 0.1858, 0.7379, 0.1784, 0.742, 0.1865, 0.7342, 0.1927, 0.7847, 0.1699, 0.7725, 0.1685, 0.7706, 0.1776, 0.7807, 0.1785, 0.8143, 0.2754, 0.8047, 0.2828, 0.7987, 0.2749, 0.8071, 0.2685, 0.7582, 0.2909, 0.7702, 0.2923, 0.7685, 0.2827, 0.7582, 0.2813, 0.8236, 0.1974, 0.816, 0.1879, 0.8078, 0.1928, 0.8145, 0.2008, 0.8331, 0.2321, 0.8315, 0.2441, 0.8223, 0.2411, 0.8235, 0.2306, 0.7269, 0.2735, 0.7362, 0.2812, 0.7396, 0.2725, 0.7319, 0.2657, 0.7105, 0.2416, 0.7095, 0.2295, 0.7185, 0.2285, 0.719, 0.2386, 0.7201, 0.1951, 0.7282, 0.1858, 0.7342, 0.1927, 0.7278, 0.2004, 0.7725, 0.1685, 0.7604, 0.1696, 0.7605, 0.1787, 0.7706, 0.1776, 0.8324, 0.22, 0.8331, 0.2321, 0.8235, 0.2306, 0.8226, 0.2201, 0.8143, 0.2754, 0.8221, 0.2661, 0.814, 0.2605, 0.8071, 0.2685, 0.7702, 0.2923, 0.7822, 0.2912, 0.779, 0.2821, 0.7685, 0.2827, 0.816, 0.1879, 0.8068, 0.1801, 0.7997, 0.1863, 0.8078, 0.1928, 0.7137, 0.2533, 0.7105, 0.2416, 0.719, 0.2386, 0.7215, 0.2483, 0.7201, 0.1951, 0.7144, 0.2059, 0.7229, 0.2091, 0.7278, 0.2004, 0.7604, 0.1696, 0.7487, 0.173, 0.7509, 0.1818, 0.7605, 0.1787, 0.7963, 0.1739, 0.8068, 0.1801, 0.7997, 0.1863, 0.7906, 0.1814, 0.8293, 0.2082, 0.8324, 0.22, 0.8226, 0.2201, 0.8195, 0.21, 0.8221, 0.2661, 0.8279, 0.2555, 0.8191, 0.2512, 0.814, 0.2605, 0.7938, 0.2881, 0.7822, 0.2912, 0.779, 0.2821, 0.7892, 0.2795, 0.7466, 0.2873, 0.7362, 0.2812, 0.7396, 0.2725, 0.7484, 0.2778, 0.7258, 0.2575, 0.7319, 0.2657, 0.7426, 0.256, 0.738, 0.2501, 0.7185, 0.2285, 0.7198, 0.2186, 0.7336, 0.2217, 0.7326, 0.2289, 0.7342, 0.1927, 0.742, 0.1865, 0.7498, 0.1982, 0.7441, 0.2027, 0.7807, 0.1785, 0.7706, 0.1776, 0.7706, 0.1919, 0.778, 0.1926, 0.8235, 0.2306, 0.8223, 0.2411, 0.8077, 0.238, 0.8087, 0.2305, 0.8071, 0.2685, 0.7987, 0.2749, 0.7908, 0.2624, 0.7969, 0.2578, 0.7582, 0.2813, 0.7685, 0.2827, 0.7692, 0.2681, 0.7617, 0.2672, 0.8145, 0.2008, 0.8078, 0.1928, 0.7975, 0.2031, 0.8023, 0.2089, 0.7319, 0.2657, 0.7396, 0.2725, 0.7482, 0.2609, 0.7426, 0.256, 0.719, 0.2386, 0.7185, 0.2285, 0.7326, 0.2289, 0.733, 0.2362, 0.7278, 0.2004, 0.7342, 0.1927, 0.7441, 0.2027, 0.7393, 0.2083, 0.7706, 0.1776, 0.7605, 0.1787, 0.7632, 0.1927, 0.7706, 0.1919, 0.8078, 0.1928, 0.7997, 0.1863, 0.7916, 0.1984, 0.7975, 0.2031, 0.8226, 0.2201, 0.8235, 0.2306, 0.8087, 0.2305, 0.8081, 0.2229, 0.8071, 0.2685, 0.814, 0.2605, 0.8018, 0.252, 0.7969, 0.2578, 0.7685, 0.2827, 0.779, 0.2821, 0.7767, 0.2675, 0.7692, 0.2681, 0.7215, 0.2483, 0.719, 0.2386, 0.733, 0.2362, 0.7348, 0.2434, 0.7278, 0.2004, 0.7229, 0.2091, 0.7358, 0.2147, 0.7393, 0.2083, 0.7605, 0.1787, 0.7509, 0.1818, 0.7563, 0.1949, 0.7632, 0.1927, 0.7906, 0.1814, 0.7997, 0.1863, 0.7916, 0.1984, 0.7851, 0.1948, 0.7484, 0.2778, 0.7396, 0.2725, 0.7482, 0.2609, 0.7546, 0.2648, 0.8195, 0.21, 0.8226, 0.2201, 0.8081, 0.2229, 0.806, 0.2156, 0.814, 0.2605, 0.8191, 0.2512, 0.8055, 0.2453, 0.8018, 0.252, 0.7892, 0.2795, 0.779, 0.2821, 0.7767, 0.2675, 0.784, 0.2657, 0.7258, 0.2575, 0.7215, 0.2483, 0.7348, 0.2434, 0.738, 0.2501, 0.7229, 0.2091, 0.7198, 0.2186, 0.7336, 0.2217, 0.7358, 0.2147, 0.742, 0.1865, 0.7509, 0.1818, 0.7563, 0.1949, 0.7498, 0.1982, 0.7807, 0.1785, 0.7906, 0.1814, 0.7851, 0.1948, 0.778, 0.1926, 0.7987, 0.2749, 0.7892, 0.2795, 0.784, 0.2657, 0.7908, 0.2624, 0.7484, 0.2778, 0.7582, 0.2813, 0.7617, 0.2672, 0.7546, 0.2648, 0.8195, 0.21, 0.8145, 0.2008, 0.8023, 0.2089, 0.806, 0.2156, 0.8191, 0.2512, 0.8223, 0.2411, 0.8077, 0.238, 0.8055, 0.2453, 0.738, 0.2501, 0.7426, 0.256, 0.7549, 0.2446, 0.7523, 0.2413, 0.7326, 0.2289, 0.7336, 0.2217, 0.7497, 0.2253, 0.7492, 0.2294, 0.7441, 0.2027, 0.7498, 0.1982, 0.7589, 0.212, 0.7557, 0.2145, 0.778, 0.1926, 0.7706, 0.1919, 0.7704, 0.2087, 0.7745, 0.2091, 0.7969, 0.2578, 0.7908, 0.2624, 0.7818, 0.2479, 0.7851, 0.2453, 0.7617, 0.2672, 0.7692, 0.2681, 0.7697, 0.2512, 0.7655, 0.2507, 0.8023, 0.2089, 0.7975, 0.2031, 0.7854, 0.2151, 0.7881, 0.2183, 0.8087, 0.2305, 0.8077, 0.238, 0.7911, 0.2345, 0.7916, 0.2303, 0.7426, 0.256, 0.7482, 0.2609, 0.758, 0.2473, 0.7549, 0.2446, 0.733, 0.2362, 0.7326, 0.2289, 0.7492, 0.2294, 0.7494, 0.2335, 0.7393, 0.2083, 0.7441, 0.2027, 0.7557, 0.2145, 0.753, 0.2177, 0.7706, 0.1919, 0.7632, 0.1927, 0.7663, 0.209, 0.7704, 0.2087, 0.8081, 0.2229, 0.8087, 0.2305, 0.7916, 0.2303, 0.7913, 0.2261, 0.7969, 0.2578, 0.8018, 0.252, 0.7879, 0.2421, 0.7851, 0.2453, 0.7692, 0.2681, 0.7767, 0.2675, 0.7739, 0.2508, 0.7697, 0.2512, 0.7975, 0.2031, 0.7916, 0.1984, 0.7822, 0.2124, 0.7854, 0.2151, 0.7348, 0.2434, 0.733, 0.2362, 0.7494, 0.2335, 0.7505, 0.2375, 0.7393, 0.2083, 0.7358, 0.2147, 0.751, 0.2213, 0.753, 0.2177, 0.7632, 0.1927, 0.7563, 0.1949, 0.7624, 0.2101, 0.7663, 0.209, 0.7851, 0.1948, 0.7916, 0.1984, 0.7822, 0.2124, 0.7785, 0.2104, 0.806, 0.2156, 0.8081, 0.2229, 0.7913, 0.2261, 0.7901, 0.222, 0.8018, 0.252, 0.8055, 0.2453, 0.7899, 0.2384, 0.7879, 0.2421, 0.784, 0.2657, 0.7767, 0.2675, 0.7739, 0.2508, 0.7779, 0.2497, 0.7546, 0.2648, 0.7482, 0.2609, 0.758, 0.2473, 0.7616, 0.2494, 0.738, 0.2501, 0.7348, 0.2434, 0.7505, 0.2375, 0.7523, 0.2413, 0.7358, 0.2147, 0.7336, 0.2217, 0.7497, 0.2253, 0.751, 0.2213, 0.7498, 0.1982, 0.7563, 0.1949, 0.7624, 0.2101, 0.7589, 0.212, 0.778, 0.1926, 0.7851, 0.1948, 0.7785, 0.2104, 0.7745, 0.2091, 0.7546, 0.2648, 0.7617, 0.2672, 0.7655, 0.2507, 0.7616, 0.2494, 0.806, 0.2156, 0.8023, 0.2089, 0.7881, 0.2183, 0.7901, 0.222, 0.8055, 0.2453, 0.8077, 0.238, 0.7911, 0.2345, 0.7899, 0.2384, 0.7908, 0.2624, 0.784, 0.2657, 0.7779, 0.2497, 0.7818, 0.2479, 0.7523, 0.2413, 0.7549, 0.2446, 0.7696, 0.2325, 0.7694, 0.2323, 0.7492, 0.2294, 0.7497, 0.2253, 0.7691, 0.231, 0.769, 0.2313, 0.7557, 0.2145, 0.7589, 0.212, 0.7698, 0.2298, 0.7695, 0.23, 0.7745, 0.2091, 0.7704, 0.2087, 0.7708, 0.2295, 0.7712, 0.2295, 0.7655, 0.2507, 0.7697, 0.2512, 0.7708, 0.2329, 0.7705, 0.2329, 0.7881, 0.2183, 0.7854, 0.2151, 0.772, 0.2301, 0.7722, 0.2303, 0.7916, 0.2303, 0.7911, 0.2345, 0.7724, 0.2316, 0.7725, 0.2313, 0.7851, 0.2453, 0.7818, 0.2479, 0.7716, 0.2326, 0.7719, 0.2324, 0.7549, 0.2446, 0.758, 0.2473, 0.7699, 0.2327, 0.7696, 0.2325, 0.7494, 0.2335, 0.7492, 0.2294, 0.769, 0.2313, 0.7691, 0.2316, 0.753, 0.2177, 0.7557, 0.2145, 0.7695, 0.23, 0.7693, 0.2303, 0.7704, 0.2087, 0.7663, 0.209, 0.7705, 0.2295, 0.7708, 0.2295, 0.7851, 0.2453, 0.7879, 0.2421, 0.7721, 0.2322, 0.7719, 0.2324, 0.7697, 0.2512, 0.7739, 0.2508, 0.7711, 0.2328, 0.7708, 0.2329, 0.7854, 0.2151, 0.7822, 0.2124, 0.7718, 0.2298, 0.772, 0.2301, 0.7913, 0.2261, 0.7916, 0.2303, 0.7725, 0.2313, 0.7725, 0.231, 0.7505, 0.2375, 0.7494, 0.2335, 0.7691, 0.2316, 0.7692, 0.232, 0.753, 0.2177, 0.751, 0.2213, 0.7691, 0.2306, 0.7693, 0.2303, 0.7663, 0.209, 0.7624, 0.2101, 0.7701, 0.2296, 0.7705, 0.2295, 0.7785, 0.2104, 0.7822, 0.2124, 0.7718, 0.2298, 0.7715, 0.2296, 0.7901, 0.222, 0.7913, 0.2261, 0.7725, 0.231, 0.7724, 0.2306, 0.7879, 0.2421, 0.7899, 0.2384, 0.7723, 0.2319, 0.7721, 0.2322, 0.7779, 0.2497, 0.7739, 0.2508, 0.7711, 0.2328, 0.7714, 0.2327, 0.7616, 0.2494, 0.758, 0.2473, 0.7699, 0.2327, 0.7702, 0.2328, 0.7523, 0.2413, 0.7505, 0.2375, 0.7692, 0.232, 0.7694, 0.2323, 0.751, 0.2213, 0.7497, 0.2253, 0.7691, 0.231, 0.7691, 0.2306, 0.7589, 0.212, 0.7624, 0.2101, 0.7701, 0.2296, 0.7698, 0.2298, 0.7745, 0.2091, 0.7785, 0.2104, 0.7715, 0.2296, 0.7712, 0.2295, 0.7901, 0.222, 0.7881, 0.2183, 0.7722, 0.2303, 0.7724, 0.2306, 0.7899, 0.2384, 0.7911, 0.2345, 0.7724, 0.2316, 0.7723, 0.2319, 0.7818, 0.2479, 0.7779, 0.2497, 0.7714, 0.2327, 0.7716, 0.2326, 0.7616, 0.2494, 0.7655, 0.2507, 0.7705, 0.2329, 0.7702, 0.2328])
me_cylinder.materials.append(mat_material)
me_cylinder.use_remesh_preserve_volume = False
me_cylinder.use_remesh_preserve_attributes = False
me_cylinder.use_mirror_vertex_groups = False
me_cylinder.update()

# ---- objects
ob_cylinder = bpy.data.objects.new('Cylinder', me_cylinder)
ob_lamp = bpy.data.objects.new('Lamp', light_lamp)
ob_camera = bpy.data.objects.new('Camera', cam_camera)

# ---- transforms, parenting, visibility, modifiers, constraints
ob_cylinder.location = (2.384e-07, -4.891, 2.261)
ob_cylinder.rotation_euler = (-1.571, 0.0, 0.0)
ob_cylinder.lineart.crease_threshold = 0.0
_m = ob_cylinder.modifiers.new('Subsurf', 'SUBSURF')
_m.uv_smooth = 'PRESERVE_CORNERS'
_m.quality = 2
_m.levels = 2
_m.show_only_control_edges = False
ob_lamp.location = (4.076, -0.02572, 1.256)
ob_lamp.rotation_euler = (-0.7412, 1.871, 0.1875)
ob_lamp.lock_rotations_4d = False
ob_lamp.empty_display_type = 'ARROWS'
ob_lamp.color = (0.0, 0.0, 0.0, 0.0)
ob_lamp.lineart.crease_threshold = 0.0
ob_camera.location = (7.481, -0.5859, 8.769)
ob_camera.rotation_euler = (-0.473, 0.8149, -0.01577)
ob_camera.scale = (1.0, 1.0, 1.0)
ob_camera.lock_rotations_4d = False
ob_camera.empty_display_type = 'ARROWS'
ob_camera.color = (0.0, 0.0, 0.0, 0.0)
ob_camera.display_type = 'WIRE'
ob_camera.lineart.crease_threshold = 0.0

# ---- collection membership
col_collection_1.objects.link(ob_cylinder)
col_collection_1.objects.link(ob_lamp)
col_collection_1.objects.link(ob_camera)

# ---- scene / render settings (as saved in the file)
scene.camera = ob_camera
scene.frame_start = 1; scene.frame_end = 250; scene.frame_set(1)
scene.render.engine = 'CYCLES'
scene.render.resolution_percentage = 50
scene.render.dither_intensity = 0.0
scene.cycles.use_denoising = False
scene.cycles.samples = 10
scene.cycles.sampling_pattern = 'TABULATED_SOBOL'
scene.cycles.light_sampling_threshold = 0.0
scene.cycles.use_adaptive_sampling = False
scene.cycles.use_light_tree = False
scene.cycles.blur_glossy = 0.0
scene.cycles.pixel_filter_type = 'GAUSSIAN'
scene.cycles.sample_clamp_indirect = 0.0
scene.view_settings.view_transform = 'Standard'
bpy.context.view_layer.update()
